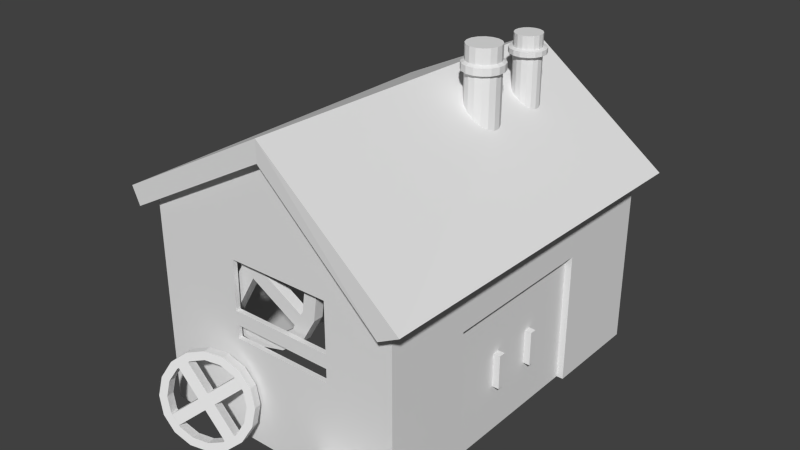 # Source: workshop20.blend  (saved by Blender 2.66.0; exported with 4.5.12 LTS)
import bpy
from mathutils import Matrix  # noqa: F401  (used for matrix-valued properties, if any)

bpy.ops.wm.read_factory_settings(use_empty=True)
scene = bpy.context.scene
scene.name = 'Scene'

# ---- collections
col_collection_1 = bpy.data.collections.new('Collection 1'); scene.collection.children.link(col_collection_1)

# ---- world
world_world = bpy.data.worlds.new('World'); scene.world = world_world
world_world.color = (0.05088, 0.05088, 0.05088)
world_world.use_sun_shadow = False
world_world.sun_shadow_jitter_overblur = 0.0
world_world.cycles.sampling_method = 'MANUAL'
world_world.cycles.sample_map_resolution = 256

# ---- meshes
me_workshop_001 = bpy.data.meshes.new('workshop.001')
me_workshop_001.from_pydata([(-22.0, -27.5, 3.982), (-22.0, 27.5, 3.982), (18.87, 27.5, 0.3935), (18.08, -28.5, 0.9435), (-23.13, -27.5, 6.529), (-23.13, 27.5, 6.529), (21.13, 27.5, 1.869), (21.13, -28.5, 2.576), (0.0, 27.5, 17.63), (0.0, -27.5, 19.0), (0.0, 27.5, 14.63), (0.0, -27.5, 16.0), (-20.0, -26.0, -25.0), (-20.0, 26.0, -25.0), (18.0, 26.0, -25.0), (18.0, -26.0, -25.0), (-20.0, -26.0, 5.0), (-20.0, 26.0, 5.0), (18.0, 26.0, 1.0), (18.0, -26.0, 1.0), (0.0, 26.0, 14.63), (0.0, -26.0, 16.0), (18.0, 11.0, 1.0), (18.0, 11.0, -25.0), (18.0, -13.0, 1.0), (18.0, -13.0, -25.0), (18.0, 11.0, -5.5), (18.0, -13.0, -5.5), (16.0, 24.29, -25.0), (16.0, 11.0, -25.0), (16.0, -13.0, -25.0), (16.0, 11.0, -5.5), (16.0, -13.0, -5.5), (-18.0, -24.26, -25.0), (-18.0, 24.26, -25.0), (16.0, 24.29, 0.0), (-18.0, -24.26, 0.0), (-18.0, 24.26, 0.0), (-20.0, -26.0, -10.0), (18.0, -26.0, -12.0), (-7.0, -26.0, 1.0), (-7.0, -26.0, -10.2), (8.0, -26.0, 1.0), (8.0, -26.0, -10.2), (-7.0, -26.0, -6.2), (8.0, -26.0, -6.2), (-7.0, -26.0, -8.2), (8.0, -26.0, -8.2), (-7.0, -25.3, 1.0), (-7.0, -25.3, -10.2), (8.0, -25.3, 1.0), (8.0, -25.3, -10.2), (-7.0, -25.3, -6.2), (8.0, -25.3, -6.2), (-7.0, -25.3, -8.2), (8.0, -25.3, -8.2)], [], [(4, 5, 1, 0), (6, 2, 10, 8), (6, 7, 3, 2), (3, 7, 9, 11), (11, 10, 2, 3), (9, 8, 5, 4), (7, 6, 8, 9), (0, 1, 10, 11), (9, 4, 0, 11), (5, 8, 10, 1), (16, 17, 13, 12, 38), (17, 20, 18, 14, 13), (24, 19, 39, 15, 25, 27), (21, 20, 17, 16), (19, 24, 22, 18, 20, 21), (18, 22, 26, 23, 14), (22, 24, 27, 26), (27, 25, 30, 32), (26, 27, 32, 31), (23, 26, 31, 29), (28, 34, 37, 35), (34, 33, 36, 37), (19, 21, 16, 40, 42), (43, 39, 19, 42, 45, 47), (12, 15, 39, 43, 41, 38), (38, 41, 46, 44, 40, 16), (46, 47, 45, 44), (41, 43, 51, 49), (43, 47, 55, 51), (47, 46, 54, 55), (42, 40, 48, 50), (46, 41, 49, 54), (40, 44, 52, 48), (45, 42, 50, 53), (44, 45, 53, 52)])
_uv = me_workshop_001.uv_layers.new(name='UVMap')
_uv.uv.foreach_set('vector', [0.954, 0.5013, 0.9524, 7.581e-05, 0.9772, 0.0, 0.9787, 0.5012, 0.857, 0.5019, 0.8804, 0.5097, 0.7496, 0.7071, 0.7225, 0.7101, 0.9787, 0.5012, 0.9802, 0.0, 1.0, 6.064e-05, 0.9985, 0.5012, 0.6483, 0.8996, 0.625, 0.9075, 0.4904, 0.6993, 0.5176, 0.7022, 0.492, 0.5019, 0.4904, 0.0007072, 0.7209, 0.0, 0.7225, 0.5012, 0.251, 0.5019, 0.2494, 0.0007346, 0.4889, 0.0, 0.4904, 0.5012, 0.2479, 0.0, 0.2494, 0.5012, 0.001537, 0.5019, 0.0, 0.0007605, 0.9524, 0.0007008, 0.9509, 0.5019, 0.7225, 0.5012, 0.724, 0.0, 0.4904, 0.6993, 0.626, 0.5019, 0.648, 0.5146, 0.5176, 0.7022, 0.858, 0.9074, 0.7225, 0.7101, 0.7496, 0.7071, 0.88, 0.8947, 0.5497, 0.8927, 0.5484, 0.447, 0.6723, 0.4467, 0.6736, 0.8923, 0.6117, 0.8925, 0.9992, 0.7048, 0.8275, 0.7985, 0.6736, 0.6695, 0.6743, 0.4467, 1.0, 0.4477, 0.1289, 0.1121, 0.1286, 0.0006836, 0.24, 0.0003418, 0.3514, 0.0, 0.3517, 0.1114, 0.2403, 0.1118, 0.3541, 0.8933, 0.3528, 0.4476, 0.5484, 0.447, 0.5497, 0.8927, 0.1286, 0.0006836, 0.1289, 0.1121, 0.1296, 0.3349, 0.1299, 0.4463, 0.001367, 0.4467, 0.0, 0.001078, 0.1299, 0.4463, 0.1296, 0.3349, 0.241, 0.3346, 0.3524, 0.3342, 0.3528, 0.4457, 0.1292, 0.2235, 0.1289, 0.1121, 0.2403, 0.1118, 0.2407, 0.2232, 0.2403, 0.1118, 0.3517, 0.1114, 0.3517, 0.1114, 0.2403, 0.1118, 0.2407, 0.2232, 0.2403, 0.1118, 0.2403, 0.1118, 0.2407, 0.2232, 0.3524, 0.3342, 0.241, 0.3346, 0.241, 0.3346, 0.3524, 0.3342, 0.0, 0.0, 0.0, 0.0, 0.0, 0.0, 0.0, 0.0, 0.6723, 0.4467, 0.6736, 0.8923, 0.6736, 0.8923, 0.6723, 0.4467, 0.0, 0.5758, 0.1539, 0.4467, 0.3256, 0.5405, 0.1628, 0.5581, 0.08139, 0.5669, 0.08175, 0.6826, 0.0003418, 0.6872, 0.0, 0.5758, 0.08139, 0.5669, 0.08157, 0.6248, 0.08166, 0.6537, 0.3264, 0.7976, 0.0006836, 0.7986, 0.0003418, 0.6872, 0.08175, 0.6826, 0.1632, 0.6781, 0.326, 0.669, 0.326, 0.669, 0.1632, 0.6781, 0.1631, 0.6481, 0.163, 0.6181, 0.1628, 0.5581, 0.3256, 0.5405, 0.0, 0.0, 0.08157, 0.6248, 0.0, 0.0, 0.1631, 0.6481, 0.1632, 0.6781, 0.08175, 0.6826, 0.08175, 0.6826, 0.1632, 0.6781, 0.08175, 0.6826, 0.08166, 0.6537, 0.08166, 0.6537, 0.08175, 0.6826, 0.08157, 0.6248, 0.0, 0.0, 0.0, 0.0, 0.08157, 0.6248, 0.08139, 0.5669, 0.1628, 0.5581, 0.1628, 0.5581, 0.08139, 0.5669, 0.1631, 0.6481, 0.1632, 0.6781, 0.1632, 0.6781, 0.1631, 0.6481, 0.1628, 0.5581, 0.163, 0.6181, 0.163, 0.6181, 0.1628, 0.5581, 0.08157, 0.6248, 0.08139, 0.5669, 0.08139, 0.5669, 0.08157, 0.6248, 0.1631, 0.6481, 0.0, 0.0, 0.0, 0.0, 0.1631, 0.6481])
me_workshop_001.use_remesh_preserve_volume = False
me_workshop_001.use_remesh_preserve_attributes = False
me_workshop_001.use_mirror_vertex_groups = False
me_workshop_001.update()
me_cylinder = bpy.data.meshes.new('Cylinder')
me_cylinder.from_pydata([(7.401, 8.147, 8.817), (7.401, 8.147, 22.69), (7.589, 3.596, 19.25), (8.069, 7.449, 8.817), (8.069, 7.449, 22.69), (8.433, 4.404, 19.25), (8.419, 6.55, 8.817), (8.419, 6.55, 22.69), (8.903, 5.472, 19.25), (8.398, 5.584, 8.817), (8.398, 5.584, 22.69), (8.928, 6.639, 19.25), (8.009, 4.7, 8.817), (8.009, 4.7, 22.69), (8.505, 7.727, 19.25), (7.311, 4.033, 8.817), (7.311, 4.033, 22.69), (7.698, 8.571, 19.25), (6.411, 3.683, 8.817), (6.411, 3.683, 22.69), (5.446, 3.704, 8.817), (5.446, 3.704, 22.69), (5.462, 9.066, 19.25), (4.562, 4.093, 8.817), (4.562, 4.093, 22.69), (4.374, 8.643, 19.25), (3.895, 4.79, 8.817), (3.895, 4.79, 22.69), (3.531, 7.836, 19.25), (3.545, 5.69, 8.817), (3.545, 5.69, 22.69), (3.061, 6.767, 19.25), (3.566, 6.655, 8.817), (3.566, 6.655, 22.69), (3.035, 5.6, 19.25), (3.955, 7.539, 8.817), (3.955, 7.539, 22.69), (3.458, 4.512, 19.25), (4.652, 8.207, 8.817), (4.652, 8.207, 22.69), (4.266, 3.669, 19.25), (5.552, 8.557, 8.817), (5.552, 8.557, 22.69), (5.334, 3.199, 19.25), (6.517, 8.536, 8.817), (6.517, 8.536, 22.69), (6.501, 3.173, 19.25), (6.629, 9.041, 19.25), (7.698, 8.571, 20.26), (4.374, 8.643, 20.26), (8.069, 7.449, 19.0), (6.629, 9.041, 20.26), (3.035, 5.6, 20.26), (5.462, 9.066, 20.26), (8.419, 6.55, 19.0), (3.531, 7.836, 20.26), (5.334, 3.199, 20.26), (3.061, 6.767, 20.26), (8.398, 5.584, 19.0), (3.458, 4.512, 20.26), (8.433, 4.404, 20.26), (4.266, 3.669, 20.26), (8.009, 4.7, 19.0), (6.501, 3.173, 20.26), (8.505, 7.727, 20.26), (7.589, 3.596, 20.26), (7.311, 4.033, 19.0), (8.903, 5.472, 20.26), (7.401, 8.147, 19.0), (8.928, 6.639, 20.26), (6.411, 3.683, 19.0), (5.446, 3.704, 19.0), (4.562, 4.093, 19.0), (3.895, 4.79, 19.0), (3.545, 5.69, 19.0), (3.566, 6.655, 19.0), (3.955, 7.539, 19.0), (4.652, 8.207, 19.0), (5.552, 8.557, 19.0), (6.517, 8.536, 19.0), (7.401, 8.147, 20.54), (4.652, 8.207, 20.54), (6.517, 8.536, 20.54), (3.545, 5.69, 20.54), (5.552, 8.557, 20.54), (3.955, 7.539, 20.54), (5.446, 3.704, 20.54), (3.566, 6.655, 20.54), (3.895, 4.79, 20.54), (8.009, 4.7, 20.54), (4.562, 4.093, 20.54), (6.411, 3.683, 20.54), (8.069, 7.449, 20.54), (7.311, 4.033, 20.54), (8.398, 5.584, 20.54), (8.419, 6.55, 20.54)], [], [(92, 4, 7, 95), (62, 5, 2, 66), (95, 7, 10, 94), (94, 10, 13, 89), (50, 14, 11, 54), (89, 13, 16, 93), (93, 16, 19, 91), (34, 52, 57, 31), (91, 19, 21, 86), (40, 61, 59, 37), (86, 21, 24, 90), (46, 63, 56, 43), (90, 24, 27, 88), (5, 60, 65, 2), (88, 27, 30, 83), (8, 67, 60, 5), (83, 30, 33, 87), (12, 62, 66, 15), (87, 33, 36, 85), (64, 14, 17, 48), (85, 36, 39, 81), (78, 22, 47, 79), (81, 39, 42, 84), (76, 28, 25, 77), (84, 42, 45, 82), (82, 45, 1, 80), (4, 1, 45, 42, 39, 36, 33, 30, 27, 24, 21, 19, 16, 13, 10, 7), (72, 40, 37, 73), (70, 46, 43, 71), (74, 34, 31, 75), (50, 3, 0, 68), (77, 25, 22, 78), (75, 31, 28, 76), (73, 37, 34, 74), (71, 43, 40, 72), (66, 2, 46, 70), (58, 8, 5, 62), (28, 55, 49, 25), (31, 57, 55, 28), (37, 59, 52, 34), (43, 56, 61, 40), (2, 65, 63, 46), (3, 50, 54, 6), (11, 69, 67, 8), (14, 64, 69, 11), (79, 47, 17, 68), (41, 78, 79, 44), (92, 64, 48, 80), (54, 11, 8, 58), (25, 49, 53, 22), (35, 76, 77, 38), (22, 53, 51, 47), (47, 51, 48, 17), (23, 72, 73, 26), (18, 70, 71, 20), (29, 74, 75, 32), (14, 50, 68, 17), (38, 77, 78, 41), (32, 75, 76, 35), (26, 73, 74, 29), (20, 71, 72, 23), (15, 66, 70, 18), (9, 58, 62, 12), (44, 79, 68, 0), (6, 54, 58, 9), (64, 92, 95, 69), (69, 95, 94, 67), (67, 94, 89, 60), (60, 89, 93, 65), (65, 93, 91, 63), (63, 91, 86, 56), (56, 86, 90, 61), (61, 90, 88, 59), (59, 88, 83, 52), (52, 83, 87, 57), (57, 87, 85, 55), (55, 85, 81, 49), (49, 81, 84, 53), (53, 84, 82, 51), (51, 82, 80, 48), (4, 92, 80, 1)])
_uv = me_cylinder.uv_layers.new(name='UVMap')
_uv.uv.foreach_set('vector', [0.06551, 1.141, 0.06571, 1.17, 0.05302, 1.17, 0.05283, 1.142, 0.23, 1.12, 0.23, 1.125, 0.2174, 1.125, 0.2173, 1.12, 0.05283, 1.142, 0.05302, 1.17, 0.04034, 1.17, 0.04015, 1.142, 0.04015, 1.142, 0.04034, 1.17, 0.02766, 1.17, 0.02747, 1.142, 0.06537, 1.121, 0.06541, 1.127, 0.05274, 1.127, 0.0527, 1.121, 0.2302, 1.14, 0.2305, 1.168, 0.2179, 1.168, 0.2175, 1.14, 0.2175, 1.14, 0.2179, 1.168, 0.2052, 1.168, 0.2049, 1.14, 0.1541, 1.126, 0.1541, 1.135, 0.1415, 1.135, 0.1414, 1.126, 0.2049, 1.14, 0.2052, 1.168, 0.1925, 1.169, 0.1922, 1.14, 0.1794, 1.126, 0.1795, 1.135, 0.1668, 1.135, 0.1667, 1.126, 0.1922, 1.14, 0.1925, 1.169, 0.1798, 1.169, 0.1795, 1.14, 0.2047, 1.125, 0.2048, 1.134, 0.1921, 1.135, 0.192, 1.125, 0.1795, 1.14, 0.1798, 1.169, 0.1672, 1.169, 0.1669, 1.141, 0.23, 1.125, 0.2301, 1.134, 0.2175, 1.134, 0.2174, 1.125, 0.1669, 1.141, 0.1672, 1.169, 0.1545, 1.169, 0.1542, 1.141, 0.04006, 1.127, 0.04012, 1.136, 0.02744, 1.136, 0.02738, 1.127, 0.1542, 1.141, 0.1545, 1.169, 0.1418, 1.169, 0.1415, 1.141, 0.2305, 1.023, 0.23, 1.12, 0.2173, 1.12, 0.2179, 1.023, 0.1415, 1.141, 0.1418, 1.169, 0.1291, 1.169, 0.1289, 1.141, 0.06547, 1.136, 0.06541, 1.127, 0.07808, 1.127, 0.07814, 1.136, 0.1289, 1.141, 0.1291, 1.169, 0.1164, 1.169, 0.1162, 1.141, 0.1034, 1.121, 0.1034, 1.126, 0.09074, 1.126, 0.0907, 1.121, 0.1162, 1.141, 0.1164, 1.169, 0.1038, 1.169, 0.1035, 1.141, 0.1287, 1.121, 0.1287, 1.126, 0.1161, 1.126, 0.116, 1.121, 0.1035, 1.141, 0.1038, 1.169, 0.09107, 1.17, 0.09085, 1.141, 0.09085, 1.141, 0.09107, 1.17, 0.07839, 1.17, 0.07818, 1.141, 0.07182, 1.174, 0.06139, 1.17, 0.05009, 1.17, 0.03966, 1.174, 0.03167, 1.182, 0.02735, 1.193, 0.02735, 1.204, 0.03167, 1.215, 0.03966, 1.222, 0.05009, 1.227, 0.06139, 1.227, 0.07182, 1.222, 0.07981, 1.215, 0.08413, 1.204, 0.08413, 1.193, 0.07981, 1.182, 0.1793, 1.12, 0.1794, 1.126, 0.1667, 1.126, 0.1667, 1.12, 0.2046, 1.12, 0.2047, 1.125, 0.192, 1.125, 0.192, 1.12, 0.154, 1.121, 0.1541, 1.126, 0.1414, 1.126, 0.1413, 1.121, 0.06537, 1.121, 0.06662, 1.025, 0.07922, 1.025, 0.07803, 1.121, 0.116, 1.121, 0.1161, 1.126, 0.1034, 1.126, 0.1034, 1.121, 0.1413, 1.121, 0.1414, 1.126, 0.1287, 1.126, 0.1287, 1.121, 0.1667, 1.12, 0.1667, 1.126, 0.1541, 1.126, 0.154, 1.121, 0.192, 1.12, 0.192, 1.125, 0.1794, 1.126, 0.1793, 1.12, 0.2173, 1.12, 0.2174, 1.125, 0.2047, 1.125, 0.2046, 1.12, 0.04002, 1.121, 0.04006, 1.127, 0.02738, 1.127, 0.02735, 1.122, 0.1287, 1.126, 0.1288, 1.135, 0.1161, 1.135, 0.1161, 1.126, 0.1414, 1.126, 0.1415, 1.135, 0.1288, 1.135, 0.1287, 1.126, 0.1667, 1.126, 0.1668, 1.135, 0.1541, 1.135, 0.1541, 1.126, 0.192, 1.125, 0.1921, 1.135, 0.1795, 1.135, 0.1794, 1.126, 0.2174, 1.125, 0.2175, 1.134, 0.2048, 1.134, 0.2047, 1.125, 0.06662, 1.025, 0.06537, 1.121, 0.0527, 1.121, 0.05401, 1.025, 0.05274, 1.127, 0.0528, 1.136, 0.04012, 1.136, 0.04006, 1.127, 0.06541, 1.127, 0.06547, 1.136, 0.0528, 1.136, 0.05274, 1.127, 0.0907, 1.121, 0.09074, 1.126, 0.07808, 1.127, 0.07803, 1.121, 0.1044, 1.025, 0.1034, 1.121, 0.0907, 1.121, 0.09183, 1.025, 0.06551, 1.141, 0.06547, 1.136, 0.07814, 1.136, 0.07818, 1.141, 0.0527, 1.121, 0.05274, 1.127, 0.04006, 1.127, 0.04002, 1.121, 0.1161, 1.126, 0.1161, 1.135, 0.1035, 1.135, 0.1034, 1.126, 0.1296, 1.024, 0.1287, 1.121, 0.116, 1.121, 0.117, 1.024, 0.1034, 1.126, 0.1035, 1.135, 0.09081, 1.136, 0.09074, 1.126, 0.09074, 1.126, 0.09081, 1.136, 0.07814, 1.136, 0.07808, 1.127, 0.1801, 1.024, 0.1793, 1.12, 0.1667, 1.12, 0.1675, 1.024, 0.2053, 1.024, 0.2046, 1.12, 0.192, 1.12, 0.1927, 1.024, 0.1548, 1.024, 0.154, 1.121, 0.1413, 1.121, 0.1422, 1.024, 0.06541, 1.127, 0.06537, 1.121, 0.07803, 1.121, 0.07808, 1.127, 0.117, 1.024, 0.116, 1.121, 0.1034, 1.121, 0.1044, 1.025, 0.1422, 1.024, 0.1413, 1.121, 0.1287, 1.121, 0.1296, 1.024, 0.1675, 1.024, 0.1667, 1.12, 0.154, 1.121, 0.1548, 1.024, 0.1927, 1.024, 0.192, 1.12, 0.1793, 1.12, 0.1801, 1.024, 0.2179, 1.023, 0.2173, 1.12, 0.2046, 1.12, 0.2053, 1.024, 0.04141, 1.025, 0.04002, 1.121, 0.02735, 1.122, 0.0288, 1.025, 0.09183, 1.025, 0.0907, 1.121, 0.07803, 1.121, 0.07922, 1.025, 0.05401, 1.025, 0.0527, 1.121, 0.04002, 1.121, 0.04141, 1.025, 0.06547, 1.136, 0.06551, 1.141, 0.05283, 1.142, 0.0528, 1.136, 0.0528, 1.136, 0.05283, 1.142, 0.04015, 1.142, 0.04012, 1.136, 0.04012, 1.136, 0.04015, 1.142, 0.02747, 1.142, 0.02744, 1.136, 0.2301, 1.134, 0.2302, 1.14, 0.2175, 1.14, 0.2175, 1.134, 0.2175, 1.134, 0.2175, 1.14, 0.2049, 1.14, 0.2048, 1.134, 0.2048, 1.134, 0.2049, 1.14, 0.1922, 1.14, 0.1921, 1.135, 0.1921, 1.135, 0.1922, 1.14, 0.1795, 1.14, 0.1795, 1.135, 0.1795, 1.135, 0.1795, 1.14, 0.1669, 1.141, 0.1668, 1.135, 0.1668, 1.135, 0.1669, 1.141, 0.1542, 1.141, 0.1541, 1.135, 0.1541, 1.135, 0.1542, 1.141, 0.1415, 1.141, 0.1415, 1.135, 0.1415, 1.135, 0.1415, 1.141, 0.1289, 1.141, 0.1288, 1.135, 0.1288, 1.135, 0.1289, 1.141, 0.1162, 1.141, 0.1161, 1.135, 0.1161, 1.135, 0.1162, 1.141, 0.1035, 1.141, 0.1035, 1.135, 0.1035, 1.135, 0.1035, 1.141, 0.09085, 1.141, 0.09081, 1.136, 0.09081, 1.136, 0.09085, 1.141, 0.07818, 1.141, 0.07814, 1.136, 0.06571, 1.17, 0.06551, 1.141, 0.07818, 1.141, 0.07839, 1.17])
me_cylinder.use_remesh_preserve_volume = False
me_cylinder.use_remesh_preserve_attributes = False
me_cylinder.use_mirror_vertex_groups = False
me_cylinder.update()
me_cylinder_001 = bpy.data.meshes.new('Cylinder.001')
me_cylinder_001.from_pydata([(7.4, 17.25, 10.76), (7.4, 17.25, 21.83), (7.673, 13.43, 19.12), (7.932, 16.69, 10.76), (7.932, 16.69, 21.83), (8.411, 14.13, 19.12), (8.211, 15.98, 10.76), (8.211, 15.98, 21.83), (8.822, 15.07, 19.12), (8.195, 15.21, 10.76), (8.195, 15.21, 21.83), (8.844, 16.09, 19.12), (7.884, 14.5, 10.76), (7.884, 14.5, 21.83), (8.474, 17.04, 19.12), (7.328, 13.97, 10.76), (7.328, 13.97, 21.83), (7.768, 17.78, 19.12), (6.61, 13.69, 10.76), (6.61, 13.69, 21.83), (5.841, 13.71, 10.76), (5.841, 13.71, 21.83), (5.813, 18.21, 19.12), (5.136, 14.02, 10.76), (5.136, 14.02, 21.83), (4.862, 17.84, 19.12), (4.603, 14.57, 10.76), (4.603, 14.57, 21.83), (4.125, 17.13, 19.12), (4.324, 15.29, 10.76), (4.324, 15.29, 21.83), (3.714, 16.2, 19.12), (4.341, 16.06, 10.76), (4.341, 16.06, 21.83), (3.691, 15.18, 19.12), (4.651, 16.77, 10.76), (4.651, 16.77, 21.83), (4.061, 14.23, 19.12), (5.207, 17.3, 10.76), (5.207, 17.3, 21.83), (4.767, 13.49, 19.12), (5.925, 17.58, 10.76), (5.925, 17.58, 21.83), (5.701, 13.08, 19.12), (6.695, 17.56, 10.76), (6.695, 17.56, 21.83), (6.722, 13.06, 19.12), (6.834, 18.19, 19.12), (7.768, 17.78, 19.85), (4.862, 17.84, 19.85), (7.932, 16.69, 19.01), (6.834, 18.19, 19.85), (3.691, 15.18, 19.85), (5.813, 18.21, 19.85), (8.211, 15.98, 19.01), (4.125, 17.13, 19.85), (5.701, 13.08, 19.85), (3.714, 16.2, 19.85), (8.195, 15.21, 19.01), (4.061, 14.23, 19.85), (8.411, 14.13, 19.85), (4.767, 13.49, 19.85), (7.884, 14.5, 19.01), (6.722, 13.06, 19.85), (8.474, 17.04, 19.85), (7.673, 13.43, 19.85), (7.328, 13.97, 19.01), (8.822, 15.07, 19.85), (7.4, 17.25, 19.01), (8.844, 16.09, 19.85), (6.61, 13.69, 19.01), (5.841, 13.71, 19.01), (5.136, 14.02, 19.01), (4.603, 14.57, 19.01), (4.324, 15.29, 19.01), (4.341, 16.06, 19.01), (4.651, 16.77, 19.01), (5.207, 17.3, 19.01), (5.925, 17.58, 19.01), (6.695, 17.56, 19.01), (7.4, 17.25, 19.98), (5.207, 17.3, 19.98), (6.695, 17.56, 19.98), (4.324, 15.29, 19.98), (5.925, 17.58, 19.98), (4.651, 16.77, 19.98), (5.841, 13.71, 19.98), (4.341, 16.06, 19.98), (4.603, 14.57, 19.98), (7.884, 14.5, 19.98), (5.136, 14.02, 19.98), (6.61, 13.69, 19.98), (7.932, 16.69, 19.98), (7.328, 13.97, 19.98), (8.195, 15.21, 19.98), (8.211, 15.98, 19.98)], [], [(92, 4, 7, 95), (62, 5, 2, 66), (95, 7, 10, 94), (94, 10, 13, 89), (50, 14, 11, 54), (89, 13, 16, 93), (93, 16, 19, 91), (34, 52, 57, 31), (91, 19, 21, 86), (40, 61, 59, 37), (86, 21, 24, 90), (46, 63, 56, 43), (90, 24, 27, 88), (5, 60, 65, 2), (88, 27, 30, 83), (8, 67, 60, 5), (83, 30, 33, 87), (12, 62, 66, 15), (87, 33, 36, 85), (64, 14, 17, 48), (85, 36, 39, 81), (78, 22, 47, 79), (81, 39, 42, 84), (76, 28, 25, 77), (84, 42, 45, 82), (82, 45, 1, 80), (4, 1, 45, 42, 39, 36, 33, 30, 27, 24, 21, 19, 16, 13, 10, 7), (72, 40, 37, 73), (70, 46, 43, 71), (74, 34, 31, 75), (50, 3, 0, 68), (77, 25, 22, 78), (75, 31, 28, 76), (73, 37, 34, 74), (71, 43, 40, 72), (66, 2, 46, 70), (58, 8, 5, 62), (28, 55, 49, 25), (31, 57, 55, 28), (37, 59, 52, 34), (43, 56, 61, 40), (2, 65, 63, 46), (3, 50, 54, 6), (11, 69, 67, 8), (14, 64, 69, 11), (79, 47, 17, 68), (41, 78, 79, 44), (92, 64, 48, 80), (54, 11, 8, 58), (25, 49, 53, 22), (35, 76, 77, 38), (22, 53, 51, 47), (47, 51, 48, 17), (23, 72, 73, 26), (18, 70, 71, 20), (29, 74, 75, 32), (14, 50, 68, 17), (38, 77, 78, 41), (32, 75, 76, 35), (26, 73, 74, 29), (20, 71, 72, 23), (15, 66, 70, 18), (9, 58, 62, 12), (44, 79, 68, 0), (6, 54, 58, 9), (64, 92, 95, 69), (69, 95, 94, 67), (67, 94, 89, 60), (60, 89, 93, 65), (65, 93, 91, 63), (63, 91, 86, 56), (56, 86, 90, 61), (61, 90, 88, 59), (59, 88, 83, 52), (52, 83, 87, 57), (57, 87, 85, 55), (55, 85, 81, 49), (49, 81, 84, 53), (53, 84, 82, 51), (51, 82, 80, 48), (4, 92, 80, 1)])
_uv = me_cylinder_001.uv_layers.new(name='UVMap')
_uv.uv.foreach_set('vector', [0.06551, 1.141, 0.06571, 1.17, 0.05302, 1.17, 0.05283, 1.142, 0.23, 1.12, 0.23, 1.125, 0.2174, 1.125, 0.2173, 1.12, 0.05283, 1.142, 0.05302, 1.17, 0.04034, 1.17, 0.04015, 1.142, 0.04015, 1.142, 0.04034, 1.17, 0.02766, 1.17, 0.02747, 1.142, 0.06537, 1.121, 0.06541, 1.127, 0.05274, 1.127, 0.0527, 1.121, 0.2302, 1.14, 0.2305, 1.168, 0.2179, 1.168, 0.2175, 1.14, 0.2175, 1.14, 0.2179, 1.168, 0.2052, 1.168, 0.2049, 1.14, 0.1541, 1.126, 0.1541, 1.135, 0.1415, 1.135, 0.1414, 1.126, 0.2049, 1.14, 0.2052, 1.168, 0.1925, 1.169, 0.1922, 1.14, 0.1794, 1.126, 0.1795, 1.135, 0.1668, 1.135, 0.1667, 1.126, 0.1922, 1.14, 0.1925, 1.169, 0.1798, 1.169, 0.1795, 1.14, 0.2047, 1.125, 0.2048, 1.134, 0.1921, 1.135, 0.192, 1.125, 0.1795, 1.14, 0.1798, 1.169, 0.1672, 1.169, 0.1669, 1.141, 0.23, 1.125, 0.2301, 1.134, 0.2175, 1.134, 0.2174, 1.125, 0.1669, 1.141, 0.1672, 1.169, 0.1545, 1.169, 0.1542, 1.141, 0.04006, 1.127, 0.04012, 1.136, 0.02744, 1.136, 0.02738, 1.127, 0.1542, 1.141, 0.1545, 1.169, 0.1418, 1.169, 0.1415, 1.141, 0.2305, 1.023, 0.23, 1.12, 0.2173, 1.12, 0.2179, 1.023, 0.1415, 1.141, 0.1418, 1.169, 0.1291, 1.169, 0.1289, 1.141, 0.06547, 1.136, 0.06541, 1.127, 0.07808, 1.127, 0.07814, 1.136, 0.1289, 1.141, 0.1291, 1.169, 0.1164, 1.169, 0.1162, 1.141, 0.1034, 1.121, 0.1034, 1.126, 0.09074, 1.126, 0.0907, 1.121, 0.1162, 1.141, 0.1164, 1.169, 0.1038, 1.169, 0.1035, 1.141, 0.1287, 1.121, 0.1287, 1.126, 0.1161, 1.126, 0.116, 1.121, 0.1035, 1.141, 0.1038, 1.169, 0.09107, 1.17, 0.09085, 1.141, 0.09085, 1.141, 0.09107, 1.17, 0.07839, 1.17, 0.07818, 1.141, 0.07182, 1.174, 0.06139, 1.17, 0.05009, 1.17, 0.03966, 1.174, 0.03167, 1.182, 0.02735, 1.193, 0.02735, 1.204, 0.03167, 1.215, 0.03966, 1.222, 0.05009, 1.227, 0.06139, 1.227, 0.07182, 1.222, 0.07981, 1.215, 0.08413, 1.204, 0.08413, 1.193, 0.07981, 1.182, 0.1793, 1.12, 0.1794, 1.126, 0.1667, 1.126, 0.1667, 1.12, 0.2046, 1.12, 0.2047, 1.125, 0.192, 1.125, 0.192, 1.12, 0.154, 1.121, 0.1541, 1.126, 0.1414, 1.126, 0.1413, 1.121, 0.06537, 1.121, 0.06662, 1.025, 0.07922, 1.025, 0.07803, 1.121, 0.116, 1.121, 0.1161, 1.126, 0.1034, 1.126, 0.1034, 1.121, 0.1413, 1.121, 0.1414, 1.126, 0.1287, 1.126, 0.1287, 1.121, 0.1667, 1.12, 0.1667, 1.126, 0.1541, 1.126, 0.154, 1.121, 0.192, 1.12, 0.192, 1.125, 0.1794, 1.126, 0.1793, 1.12, 0.2173, 1.12, 0.2174, 1.125, 0.2047, 1.125, 0.2046, 1.12, 0.04002, 1.121, 0.04006, 1.127, 0.02738, 1.127, 0.02735, 1.122, 0.1287, 1.126, 0.1288, 1.135, 0.1161, 1.135, 0.1161, 1.126, 0.1414, 1.126, 0.1415, 1.135, 0.1288, 1.135, 0.1287, 1.126, 0.1667, 1.126, 0.1668, 1.135, 0.1541, 1.135, 0.1541, 1.126, 0.192, 1.125, 0.1921, 1.135, 0.1795, 1.135, 0.1794, 1.126, 0.2174, 1.125, 0.2175, 1.134, 0.2048, 1.134, 0.2047, 1.125, 0.06662, 1.025, 0.06537, 1.121, 0.0527, 1.121, 0.05401, 1.025, 0.05274, 1.127, 0.0528, 1.136, 0.04012, 1.136, 0.04006, 1.127, 0.06541, 1.127, 0.06547, 1.136, 0.0528, 1.136, 0.05274, 1.127, 0.0907, 1.121, 0.09074, 1.126, 0.07808, 1.127, 0.07803, 1.121, 0.1044, 1.025, 0.1034, 1.121, 0.0907, 1.121, 0.09183, 1.025, 0.06551, 1.141, 0.06547, 1.136, 0.07814, 1.136, 0.07818, 1.141, 0.0527, 1.121, 0.05274, 1.127, 0.04006, 1.127, 0.04002, 1.121, 0.1161, 1.126, 0.1161, 1.135, 0.1035, 1.135, 0.1034, 1.126, 0.1296, 1.024, 0.1287, 1.121, 0.116, 1.121, 0.117, 1.024, 0.1034, 1.126, 0.1035, 1.135, 0.09081, 1.136, 0.09074, 1.126, 0.09074, 1.126, 0.09081, 1.136, 0.07814, 1.136, 0.07808, 1.127, 0.1801, 1.024, 0.1793, 1.12, 0.1667, 1.12, 0.1675, 1.024, 0.2053, 1.024, 0.2046, 1.12, 0.192, 1.12, 0.1927, 1.024, 0.1548, 1.024, 0.154, 1.121, 0.1413, 1.121, 0.1422, 1.024, 0.06541, 1.127, 0.06537, 1.121, 0.07803, 1.121, 0.07808, 1.127, 0.117, 1.024, 0.116, 1.121, 0.1034, 1.121, 0.1044, 1.025, 0.1422, 1.024, 0.1413, 1.121, 0.1287, 1.121, 0.1296, 1.024, 0.1675, 1.024, 0.1667, 1.12, 0.154, 1.121, 0.1548, 1.024, 0.1927, 1.024, 0.192, 1.12, 0.1793, 1.12, 0.1801, 1.024, 0.2179, 1.023, 0.2173, 1.12, 0.2046, 1.12, 0.2053, 1.024, 0.04141, 1.025, 0.04002, 1.121, 0.02735, 1.122, 0.0288, 1.025, 0.09183, 1.025, 0.0907, 1.121, 0.07803, 1.121, 0.07922, 1.025, 0.05401, 1.025, 0.0527, 1.121, 0.04002, 1.121, 0.04141, 1.025, 0.06547, 1.136, 0.06551, 1.141, 0.05283, 1.142, 0.0528, 1.136, 0.0528, 1.136, 0.05283, 1.142, 0.04015, 1.142, 0.04012, 1.136, 0.04012, 1.136, 0.04015, 1.142, 0.02747, 1.142, 0.02744, 1.136, 0.2301, 1.134, 0.2302, 1.14, 0.2175, 1.14, 0.2175, 1.134, 0.2175, 1.134, 0.2175, 1.14, 0.2049, 1.14, 0.2048, 1.134, 0.2048, 1.134, 0.2049, 1.14, 0.1922, 1.14, 0.1921, 1.135, 0.1921, 1.135, 0.1922, 1.14, 0.1795, 1.14, 0.1795, 1.135, 0.1795, 1.135, 0.1795, 1.14, 0.1669, 1.141, 0.1668, 1.135, 0.1668, 1.135, 0.1669, 1.141, 0.1542, 1.141, 0.1541, 1.135, 0.1541, 1.135, 0.1542, 1.141, 0.1415, 1.141, 0.1415, 1.135, 0.1415, 1.135, 0.1415, 1.141, 0.1289, 1.141, 0.1288, 1.135, 0.1288, 1.135, 0.1289, 1.141, 0.1162, 1.141, 0.1161, 1.135, 0.1161, 1.135, 0.1162, 1.141, 0.1035, 1.141, 0.1035, 1.135, 0.1035, 1.135, 0.1035, 1.141, 0.09085, 1.141, 0.09081, 1.136, 0.09081, 1.136, 0.09085, 1.141, 0.07818, 1.141, 0.07814, 1.136, 0.06571, 1.17, 0.06551, 1.141, 0.07818, 1.141, 0.07839, 1.17])
me_cylinder_001.use_remesh_preserve_volume = False
me_cylinder_001.use_remesh_preserve_attributes = False
me_cylinder_001.use_mirror_vertex_groups = False
me_cylinder_001.update()
me_cube_004 = bpy.data.meshes.new('Cube.004')
me_cube_004.from_pydata([(17.0, 3.0, -18.0), (17.0, 2.0, -18.0), (18.0, 2.0, -18.0), (18.0, 3.0, -18.0), (17.0, 3.0, -13.0), (17.0, 2.0, -13.0), (18.0, 2.0, -13.0), (18.0, 3.0, -13.0), (16.0, 11.0, -25.0), (16.0, -1.0, -25.0), (17.0, -1.0, -25.0), (17.0, 11.0, -25.0), (16.0, 11.0, -5.5), (16.0, -1.0, -5.5), (17.0, -1.0, -5.5), (17.0, 11.0, -5.5)], [], [(4, 5, 1, 0), (5, 6, 2, 1), (6, 7, 3, 2), (7, 4, 0, 3), (0, 1, 2, 3), (7, 6, 5, 4), (12, 13, 9, 8), (13, 14, 10, 9), (14, 15, 11, 10), (15, 12, 8, 11), (8, 9, 10, 11), (15, 14, 13, 12)])
_uv = me_cube_004.uv_layers.new(name='UVMap')
_uv.uv.foreach_set('vector', [0.5913, -0.1327, 0.6066, -0.1328, 0.6065, -0.2185, 0.5911, -0.2184, 0.6066, -0.1328, 0.6138, -0.1006, 0.6153, -0.2496, 0.6065, -0.2185, 0.6146, -0.09869, 0.584, -0.09869, 0.584, -0.2521, 0.6146, -0.2521, 0.5839, -0.09855, 0.5913, -0.1327, 0.5911, -0.2184, 0.5839, -0.2521, 0.5911, -0.2184, 0.6065, -0.2185, 0.6153, -0.2496, 0.5839, -0.2521, 0.5839, -0.09855, 0.6138, -0.1006, 0.6066, -0.1328, 0.5913, -0.1327, 0.1197, -0.03551, 0.3902, -0.03551, 0.3902, -0.4795, 0.1197, -0.4795, 0.4332, -0.03618, 0.4122, -0.03677, 0.4124, -0.2578, 0.4335, -0.2577, 0.3907, -0.03551, 0.1199, -0.03551, 0.1199, -0.4795, 0.3907, -0.4795, 0.4124, -0.2573, 0.4335, -0.2572, 0.4332, -0.4768, 0.4122, -0.4768, 0.4332, -0.4775, 0.4335, -0.2577, 0.4124, -0.2578, 0.4122, -0.4775, 0.4124, -0.2573, 0.4122, -0.03677, 0.4332, -0.03618, 0.4335, -0.2572])
me_cube_004.use_remesh_preserve_volume = False
me_cube_004.use_remesh_preserve_attributes = False
me_cube_004.use_mirror_vertex_groups = False
me_cube_004.update()
me_cube_001 = bpy.data.meshes.new('Cube.001')
me_cube_001.from_pydata([(17.0, -5.0, -18.0), (17.0, -4.0, -18.0), (18.0, -4.0, -18.0), (18.0, -5.0, -18.0), (17.0, -5.0, -13.0), (17.0, -4.0, -13.0), (18.0, -4.0, -13.0), (18.0, -5.0, -13.0), (16.0, -13.0, -25.0), (16.0, -1.0, -25.0), (17.0, -1.0, -25.0), (17.0, -13.0, -25.0), (16.0, -13.0, -5.5), (16.0, -1.0, -5.5), (17.0, -1.0, -5.5), (17.0, -13.0, -5.5)], [], [(4, 5, 1, 0), (5, 6, 2, 1), (6, 7, 3, 2), (7, 4, 0, 3), (0, 1, 2, 3), (7, 6, 5, 4), (12, 13, 9, 8), (13, 14, 10, 9), (14, 15, 11, 10), (15, 12, 8, 11), (8, 9, 10, 11), (15, 14, 13, 12)])
_uv = me_cube_001.uv_layers.new(name='UVMap')
_uv.uv.foreach_set('vector', [0.5913, -0.1327, 0.6066, -0.1328, 0.6065, -0.2185, 0.5911, -0.2184, 0.6066, -0.1328, 0.6138, -0.1006, 0.6153, -0.2496, 0.6065, -0.2185, 0.6146, -0.09869, 0.584, -0.09869, 0.584, -0.2521, 0.6146, -0.2521, 0.5839, -0.09855, 0.5913, -0.1327, 0.5911, -0.2184, 0.5839, -0.2521, 0.5911, -0.2184, 0.6065, -0.2185, 0.6153, -0.2496, 0.5839, -0.2521, 0.5839, -0.09855, 0.6138, -0.1006, 0.6066, -0.1328, 0.5913, -0.1327, 0.1197, -0.03551, 0.3902, -0.03551, 0.3902, -0.4795, 0.1197, -0.4795, 0.4332, -0.03618, 0.4122, -0.03677, 0.4124, -0.2578, 0.4335, -0.2577, 0.3907, -0.03551, 0.1199, -0.03551, 0.1199, -0.4795, 0.3907, -0.4795, 0.4124, -0.2573, 0.4335, -0.2572, 0.4332, -0.4768, 0.4122, -0.4768, 0.4332, -0.4775, 0.4335, -0.2577, 0.4124, -0.2578, 0.4122, -0.4775, 0.4124, -0.2573, 0.4122, -0.03677, 0.4332, -0.03618, 0.4335, -0.2572])
me_cube_001.use_remesh_preserve_volume = False
me_cube_001.use_remesh_preserve_attributes = False
me_cube_001.use_mirror_vertex_groups = False
me_cube_001.update()
me_cylinder_005 = bpy.data.meshes.new('Cylinder.005')
me_cylinder_005.from_pydata([(-2.354, -24.77, 8.688), (2.973, -23.37, -7.217), (0.7222, -24.77, 6.904), (5.129, -23.37, -3.497), (2.882, -24.77, 4.08), (5.698, -23.37, 0.7645), (3.797, -24.77, 0.6432), (4.592, -23.37, 4.919), (3.326, -24.77, -2.882), (1.981, -23.37, 8.334), (1.543, -24.77, -5.958), (-1.739, -23.37, 10.49), (-1.282, -24.77, -8.118), (-4.718, -24.77, -9.033), (-10.16, -23.37, 9.953), (-8.243, -24.77, -8.562), (-13.57, -23.37, 7.342), (-11.32, -24.77, -6.779), (-15.73, -23.37, 3.622), (-13.48, -24.77, -3.954), (-16.29, -23.37, -0.6392), (-14.39, -24.77, -0.5179), (-15.19, -23.37, -4.794), (-13.92, -24.77, 3.007), (-12.58, -23.37, -8.209), (-12.14, -24.77, 6.083), (-8.858, -23.37, -10.37), (-9.315, -24.77, 8.243), (-4.597, -23.37, -10.93), (-5.879, -24.77, 9.158), (-0.442, -23.37, -9.828), (-6.0, -23.37, 11.06), (-1.739, -24.77, 10.49), (-13.57, -24.77, 7.342), (0.7222, -23.37, 6.904), (-6.0, -24.77, 11.06), (-15.19, -24.77, -4.794), (-10.16, -24.77, 9.953), (2.882, -23.37, 4.08), (-15.73, -24.77, 3.622), (-4.597, -24.77, -10.93), (-16.29, -24.77, -0.6392), (3.797, -23.37, 0.6432), (-12.58, -24.77, -8.209), (5.129, -24.77, -3.497), (-8.858, -24.77, -10.37), (3.326, -23.37, -2.882), (-0.442, -24.77, -9.828), (1.981, -24.77, 8.334), (2.973, -24.77, -7.217), (1.543, -23.37, -5.958), (5.698, -24.77, 0.7645), (-2.354, -23.37, 8.688), (4.592, -24.77, 4.919), (-1.282, -23.37, -8.118), (-4.718, -23.37, -9.033), (-8.243, -23.37, -8.562), (-11.32, -23.37, -6.779), (-13.48, -23.37, -3.954), (-14.39, -23.37, -0.5179), (-13.92, -23.37, 3.007), (-12.14, -23.37, 6.083), (-9.315, -23.37, 8.243), (-5.879, -23.37, 9.158), (-3.826, -23.37, 0.4589), (-3.826, -24.77, 0.4589), (-4.908, -23.37, -1.407), (-4.908, -24.77, -1.407), (-5.704, -23.37, 1.548), (-5.704, -24.77, 1.548), (-6.785, -23.37, -0.3174), (-6.785, -24.77, -0.3174), (0.08078, -24.77, 7.219), (0.08078, -23.37, 7.219), (-1.787, -24.77, 8.311), (-1.787, -23.37, 8.311), (-12.44, -23.37, 5.439), (-12.44, -24.77, 5.439), (-13.53, -23.37, 3.577), (-13.53, -24.77, 3.577), (2.921, -23.37, -3.442), (2.921, -24.77, -3.442), (1.834, -23.37, -5.304), (1.834, -24.77, -5.304), (-8.82, -24.77, -8.175), (-8.82, -23.37, -8.175), (-10.69, -24.77, -7.084), (-10.69, -23.37, -7.084)], [], [(46, 3, 1, 50), (34, 9, 7, 38), (44, 8, 10, 49), (22, 36, 41, 20), (26, 45, 43, 24), (30, 47, 40, 28), (3, 44, 49, 1), (5, 51, 44, 3), (73, 34, 2, 72), (48, 9, 11, 32), (62, 14, 31, 63), (60, 18, 16, 61), (56, 26, 24, 57), (54, 30, 28, 55), (58, 22, 20, 59), (82, 50, 10, 83), (61, 16, 14, 62), (59, 20, 18, 60), (57, 24, 22, 58), (55, 28, 26, 56), (50, 1, 30, 54), (42, 5, 3, 46), (18, 39, 33, 16), (20, 41, 39, 18), (24, 43, 36, 22), (28, 40, 45, 26), (1, 49, 47, 30), (2, 34, 38, 4), (7, 53, 51, 5), (9, 48, 53, 7), (63, 31, 11, 52), (27, 62, 63, 29), (38, 7, 5, 42), (16, 33, 37, 14), (75, 68, 69, 74), (14, 37, 35, 31), (31, 35, 32, 11), (76, 61, 25, 77), (12, 54, 55, 13), (19, 58, 59, 21), (9, 34, 52, 11), (25, 61, 62, 27), (21, 59, 60, 23), (17, 57, 58, 19), (13, 55, 56, 15), (10, 50, 54, 12), (6, 42, 46, 8), (29, 63, 52, 0), (4, 38, 42, 6), (48, 2, 4, 53), (49, 10, 12, 47), (40, 13, 15, 45), (53, 4, 6, 51), (2, 48, 32, 0), (36, 19, 21, 41), (41, 21, 23, 39), (39, 23, 25, 33), (33, 25, 27, 37), (37, 27, 29, 35), (35, 29, 0, 32), (47, 12, 13, 40), (43, 17, 19, 36), (45, 15, 17, 43), (51, 6, 8, 44), (85, 66, 67, 84), (80, 64, 65, 81), (87, 57, 17, 86), (78, 70, 71, 79), (79, 71, 69, 77), (81, 65, 67, 83), (84, 67, 71, 86), (74, 69, 65, 72), (65, 69, 71, 67), (64, 73, 72, 65), (66, 82, 83, 67), (52, 75, 74, 0), (68, 76, 77, 69), (56, 85, 84, 15), (46, 80, 81, 8), (70, 87, 86, 71), (60, 78, 79, 23), (23, 79, 77, 25), (8, 81, 83, 10), (15, 84, 86, 17), (0, 74, 72, 2), (80, 46, 50, 82), (80, 82, 66, 64), (78, 76, 68, 70), (78, 60, 61, 76), (75, 73, 64, 68), (34, 73, 75, 52), (85, 87, 70, 66), (85, 56, 57, 87), (68, 64, 66, 70)])
_uv = me_cylinder_005.uv_layers.new(name='UVMap')
_uv.uv.foreach_set('vector', [0.23, 1.12, 0.23, 1.125, 0.2174, 1.125, 0.2173, 1.12, 0.06537, 1.121, 0.06541, 1.127, 0.05274, 1.127, 0.0527, 1.121, 0.2301, 1.134, 0.2302, 1.14, 0.2175, 1.14, 0.2175, 1.134, 0.1541, 1.126, 0.1541, 1.135, 0.1415, 1.135, 0.1414, 1.126, 0.1794, 1.126, 0.1795, 1.135, 0.1668, 1.135, 0.1667, 1.126, 0.2047, 1.125, 0.2048, 1.134, 0.1921, 1.135, 0.192, 1.125, 0.23, 1.125, 0.2301, 1.134, 0.2175, 1.134, 0.2174, 1.125, 0.04006, 1.127, 0.04012, 1.136, 0.02744, 1.136, 0.02738, 1.127, 0.03331, 0.5124, 0.06662, 1.025, 0.0, 0.0, 0.02926, 0.2561, 0.06547, 1.136, 0.06541, 1.127, 0.07808, 1.127, 0.07814, 1.136, 0.1034, 1.121, 0.1034, 1.126, 0.09074, 1.126, 0.0907, 1.121, 0.1287, 1.121, 0.1287, 1.126, 0.1161, 1.126, 0.116, 1.121, 0.1793, 1.12, 0.1794, 1.126, 0.1667, 1.126, 0.1667, 1.12, 0.2046, 1.12, 0.2047, 1.125, 0.192, 1.125, 0.192, 1.12, 0.154, 1.121, 0.1541, 1.126, 0.1414, 1.126, 0.1413, 1.121, 0.1634, 0.7675, 0.2179, 1.023, 0.0, 0.0, 0.03217, 0.2802, 0.116, 1.121, 0.1161, 1.126, 0.1034, 1.126, 0.1034, 1.121, 0.1413, 1.121, 0.1414, 1.126, 0.1287, 1.126, 0.1287, 1.121, 0.1667, 1.12, 0.1667, 1.126, 0.1541, 1.126, 0.154, 1.121, 0.192, 1.12, 0.192, 1.125, 0.1794, 1.126, 0.1793, 1.12, 0.2173, 1.12, 0.2174, 1.125, 0.2047, 1.125, 0.2046, 1.12, 0.04002, 1.121, 0.04006, 1.127, 0.02738, 1.127, 0.02735, 1.122, 0.1287, 1.126, 0.1288, 1.135, 0.1161, 1.135, 0.1161, 1.126, 0.1414, 1.126, 0.1415, 1.135, 0.1288, 1.135, 0.1287, 1.126, 0.1667, 1.126, 0.1668, 1.135, 0.1541, 1.135, 0.1541, 1.126, 0.192, 1.125, 0.1921, 1.135, 0.1795, 1.135, 0.1794, 1.126, 0.2174, 1.125, 0.2175, 1.134, 0.2048, 1.134, 0.2047, 1.125, 0.06662, 1.025, 0.06537, 1.121, 0.0527, 1.121, 0.05401, 1.025, 0.05274, 1.127, 0.0528, 1.136, 0.04012, 1.136, 0.04006, 1.127, 0.06541, 1.127, 0.06547, 1.136, 0.0528, 1.136, 0.05274, 1.127, 0.0907, 1.121, 0.09074, 1.126, 0.07808, 1.127, 0.07803, 1.121, 0.1044, 1.025, 0.1034, 1.121, 0.0907, 1.121, 0.09183, 1.025, 0.0527, 1.121, 0.05274, 1.127, 0.04006, 1.127, 0.04002, 1.121, 0.1161, 1.126, 0.1161, 1.135, 0.1035, 1.135, 0.1034, 1.126, 0.003419, 0.1402, 0.006837, 0.2804, 0.0, 0.0, 0.03902, 0.5606, 0.1034, 1.126, 0.1035, 1.135, 0.09081, 1.136, 0.09074, 1.126, 0.09074, 1.126, 0.09081, 1.136, 0.07814, 1.136, 0.07808, 1.127, 0.1024, 0.8964, 0.117, 1.024, 0.0, 0.0, 0.003419, 0.1402, 0.2053, 1.024, 0.2046, 1.12, 0.192, 1.12, 0.1927, 1.024, 0.1548, 1.024, 0.154, 1.121, 0.1413, 1.121, 0.1422, 1.024, 0.06541, 1.127, 0.06537, 1.121, 0.07803, 1.121, 0.07808, 1.127, 0.117, 1.024, 0.116, 1.121, 0.1034, 1.121, 0.1044, 1.025, 0.1422, 1.024, 0.1413, 1.121, 0.1287, 1.121, 0.1296, 1.024, 0.1675, 1.024, 0.1667, 1.12, 0.154, 1.121, 0.1548, 1.024, 0.1927, 1.024, 0.192, 1.12, 0.1793, 1.12, 0.1801, 1.024, 0.2179, 1.023, 0.2173, 1.12, 0.2046, 1.12, 0.2053, 1.024, 0.04141, 1.025, 0.04002, 1.121, 0.02735, 1.122, 0.0288, 1.025, 0.09183, 1.025, 0.0907, 1.121, 0.07803, 1.121, 0.07922, 1.025, 0.05401, 1.025, 0.0527, 1.121, 0.04002, 1.121, 0.04141, 1.025, 0.06547, 1.136, 0.06551, 1.141, 0.05283, 1.142, 0.0528, 1.136, 0.2175, 1.134, 0.2175, 1.14, 0.2049, 1.14, 0.2048, 1.134, 0.1921, 1.135, 0.1922, 1.14, 0.1795, 1.14, 0.1795, 1.135, 0.0528, 1.136, 0.05283, 1.142, 0.04015, 1.142, 0.04012, 1.136, 0.06551, 1.141, 0.06547, 1.136, 0.07814, 1.136, 0.07818, 1.141, 0.1541, 1.135, 0.1542, 1.141, 0.1415, 1.141, 0.1415, 1.135, 0.1415, 1.135, 0.1415, 1.141, 0.1289, 1.141, 0.1288, 1.135, 0.1288, 1.135, 0.1289, 1.141, 0.1162, 1.141, 0.1161, 1.135, 0.1161, 1.135, 0.1162, 1.141, 0.1035, 1.141, 0.1035, 1.135, 0.1035, 1.135, 0.1035, 1.141, 0.09085, 1.141, 0.09081, 1.136, 0.09081, 1.136, 0.09085, 1.141, 0.07818, 1.141, 0.07814, 1.136, 0.2048, 1.134, 0.2049, 1.14, 0.1922, 1.14, 0.1921, 1.135, 0.1668, 1.135, 0.1669, 1.141, 0.1542, 1.141, 0.1541, 1.135, 0.1795, 1.135, 0.1795, 1.14, 0.1669, 1.141, 0.1668, 1.135, 0.04012, 1.136, 0.04015, 1.142, 0.02747, 1.142, 0.02744, 1.136, 0.03217, 0.2802, 0.06434, 0.5604, 0.0, 0.0, 0.08966, 0.5602, 0.02926, 0.2561, 0.05852, 0.5122, 0.01367, 0.5608, 0.02051, 0.8412, 0.08373, 0.512, 0.1675, 1.024, 0.0, 0.0, 0.02723, 0.1279, 0.02723, 0.1279, 0.05447, 0.2558, 0.09651, 0.8406, 0.1126, 0.9808, 0.04825, 0.4203, 0.0, 0.0, 0.0, 0.0, 0.06443, 0.5705, 0.006837, 0.2804, 0.0, 0.0, 0.0, 0.0, 0.1151, 0.5699, 0.0, 0.0, 0.0, 0.0, 0.0, 0.0, 0.08977, 0.5702, 0.0, 0.0, 0.0, 0.0, 0.0, 0.0, 0.03909, 0.5707, 0.0, 0.0, 0.0, 0.0, 0.0, 0.0, 0.0, 0.0, 0.0, 0.0, 0.03331, 0.5124, 0.02926, 0.2561, 0.05852, 0.5122, 0.1089, 0.5117, 0.1634, 0.7675, 0.03217, 0.2802, 0.06434, 0.5604, 0.0, 0.0, 0.003419, 0.1402, 0.03902, 0.5606, 0.07803, 1.121, 0.08778, 0.7683, 0.1024, 0.8964, 0.003419, 0.1402, 0.006837, 0.2804, 0.0, 0.0, 0.03217, 0.2802, 0.08966, 0.5602, 0.1793, 1.12, 0.0, 0.0, 0.02926, 0.2561, 0.02051, 0.8412, 0.02735, 1.122, 0.0, 0.0, 0.08373, 0.512, 0.02723, 0.1279, 0.05447, 0.2558, 0.0, 0.0, 0.02723, 0.1279, 0.1126, 0.9808, 0.1287, 1.121, 0.09651, 0.8406, 0.04825, 0.4203, 0.06443, 0.5705, 0.1289, 1.141, 0.01367, 0.5608, 0.006837, 0.2804, 0.1151, 0.5699, 0.2302, 1.14, 0.0, 0.0, 0.0, 0.0, 0.08977, 0.5702, 0.1795, 1.14, 0.0, 0.0, 0.0, 0.0, 0.03909, 0.5707, 0.07818, 1.141, 0.0, 0.0, 0.2173, 1.12, 0.1634, 0.7675, 0.0, 0.0, 0.0, 0.0, 0.1089, 0.5117, 0.0, 0.0, 0.02926, 0.2561, 0.0, 0.0, 0.08778, 0.7683, 0.0, 0.0, 0.02723, 0.1279, 0.0, 0.0, 0.116, 1.121, 0.1024, 0.8964, 0.0, 0.0, 0.0, 0.0, 0.0, 0.0, 0.0, 0.0, 0.003419, 0.1402, 0.03331, 0.5124, 0.0, 0.0, 0.0, 0.0, 0.06537, 1.121, 0.0, 0.0, 0.0, 0.0, 0.0, 0.0, 0.03217, 0.2802, 0.0, 0.0, 0.1667, 1.12, 0.08373, 0.512, 0.0, 0.0, 0.0, 0.0, 0.0, 0.0, 0.0, 0.0, 0.0, 0.0])
me_cylinder_005.use_remesh_preserve_volume = False
me_cylinder_005.use_remesh_preserve_attributes = False
me_cylinder_005.use_mirror_vertex_groups = False
me_cylinder_005.update()
me_cylinder_003 = bpy.data.meshes.new('Cylinder.003')
me_cylinder_003.from_pydata([(22.82, -26.83, -22.06), (6.775, -30.33, -24.79), (22.82, -27.02, -23.01), (6.775, -29.31, -25.0), (22.82, -27.56, -23.81), (6.775, -28.29, -24.79), (22.82, -28.36, -24.35), (6.775, -27.42, -24.22), (22.82, -29.31, -24.54), (6.775, -26.84, -23.35), (22.82, -30.25, -24.35), (6.775, -26.64, -22.33), (22.82, -31.06, -23.81), (22.82, -31.59, -23.01), (6.775, -27.42, -20.45), (22.82, -31.78, -22.06), (6.775, -28.29, -19.87), (22.82, -31.59, -21.12), (6.775, -29.31, -19.67), (22.82, -31.06, -20.31), (6.775, -30.33, -19.87), (22.82, -30.25, -19.78), (6.775, -31.19, -20.45), (22.82, -29.31, -19.59), (6.775, -31.77, -21.31), (22.82, -28.36, -19.78), (6.775, -31.97, -22.33), (22.82, -27.56, -20.31), (6.775, -31.77, -23.35), (22.82, -27.02, -21.12), (6.775, -31.19, -24.22), (6.775, -26.84, -21.31), (22.71, -26.31, -22.06), (22.71, -28.16, -19.3), (6.754, -27.27, -23.18), (22.71, -26.54, -20.92), (22.71, -31.42, -19.95), (22.71, -27.19, -19.95), (6.754, -27.75, -23.89), (22.71, -29.31, -19.07), (22.71, -32.07, -23.21), (22.71, -30.45, -19.3), (6.754, -28.46, -24.37), (22.71, -32.07, -20.92), (22.71, -29.31, -25.06), (22.71, -32.3, -22.06), (6.754, -29.31, -24.54), (22.71, -31.42, -24.18), (22.71, -26.54, -23.21), (22.71, -30.45, -24.83), (6.754, -30.15, -24.37), (22.71, -28.16, -24.83), (6.754, -27.1, -22.33), (22.71, -27.19, -24.18), (6.754, -30.86, -23.89), (6.754, -31.34, -23.18), (6.754, -31.51, -22.33), (6.754, -31.34, -21.49), (6.754, -30.86, -20.77), (6.754, -30.15, -20.3), (6.754, -29.31, -20.13), (6.754, -28.46, -20.3), (6.754, -27.75, -20.77), (6.754, -27.27, -21.49)], [], [(46, 3, 1, 50), (34, 9, 7, 38), (44, 8, 10, 49), (22, 36, 41, 20), (26, 45, 43, 24), (30, 47, 40, 28), (3, 44, 49, 1), (5, 51, 44, 3), (8, 46, 50, 10), (48, 9, 11, 32), (62, 14, 31, 63), (60, 18, 16, 61), (56, 26, 24, 57), (54, 30, 28, 55), (58, 22, 20, 59), (34, 2, 0, 52), (61, 16, 14, 62), (59, 20, 18, 60), (57, 24, 22, 58), (55, 28, 26, 56), (50, 1, 30, 54), (42, 5, 3, 46), (18, 39, 33, 16), (20, 41, 39, 18), (24, 43, 36, 22), (28, 40, 45, 26), (1, 49, 47, 30), (2, 34, 38, 4), (7, 53, 51, 5), (9, 48, 53, 7), (63, 31, 11, 52), (27, 62, 63, 29), (38, 7, 5, 42), (16, 33, 37, 14), (23, 60, 61, 25), (14, 37, 35, 31), (31, 35, 32, 11), (15, 56, 57, 17), (12, 54, 55, 13), (19, 58, 59, 21), (9, 34, 52, 11), (25, 61, 62, 27), (21, 59, 60, 23), (17, 57, 58, 19), (13, 55, 56, 15), (10, 50, 54, 12), (6, 42, 46, 8), (29, 63, 52, 0), (4, 38, 42, 6), (48, 2, 4, 53), (49, 10, 12, 47), (40, 13, 15, 45), (53, 4, 6, 51), (2, 48, 32, 0), (36, 19, 21, 41), (41, 21, 23, 39), (39, 23, 25, 33), (33, 25, 27, 37), (37, 27, 29, 35), (35, 29, 0, 32), (47, 12, 13, 40), (43, 17, 19, 36), (45, 15, 17, 43), (51, 6, 8, 44)])
_uv = me_cylinder_003.uv_layers.new(name='UVMap')
_uv.uv.foreach_set('vector', [0.3084, 1.136, 0.3117, 1.136, 0.3088, 1.143, 0.306, 1.141, 0.3015, 1.119, 0.3034, 1.116, 0.3088, 1.122, 0.306, 1.123, 0.3081, 1.143, 0.3053, 1.141, 0.3077, 1.136, 0.3111, 1.136, 0.4305, 1.011, 0.4304, 1.111, 0.4173, 1.111, 0.4173, 1.011, 0.4568, 1.011, 0.4567, 1.111, 0.4436, 1.111, 0.4437, 1.011, 0.4831, 1.011, 0.483, 1.111, 0.4699, 1.111, 0.47, 1.011, 0.2989, 1.011, 0.2989, 1.111, 0.2857, 1.111, 0.2858, 1.011, 0.3121, 1.011, 0.312, 1.111, 0.2989, 1.111, 0.2989, 1.011, 0.4565, 1.111, 0.4568, 1.011, 0.47, 1.011, 0.4697, 1.111, 0.3383, 1.111, 0.3384, 1.011, 0.3516, 1.011, 0.3515, 1.111, 0.2835, 1.119, 0.2817, 1.116, 0.2887, 1.113, 0.2894, 1.117, 0.2767, 1.129, 0.2733, 1.129, 0.2763, 1.122, 0.2791, 1.123, 0.2894, 1.148, 0.2887, 1.152, 0.2817, 1.149, 0.2835, 1.146, 0.3015, 1.146, 0.3034, 1.149, 0.2963, 1.152, 0.2957, 1.148, 0.2791, 1.141, 0.2763, 1.143, 0.2733, 1.136, 0.2767, 1.136, 0.4173, 1.011, 0.417, 1.111, 0.4038, 1.111, 0.4041, 1.011, 0.2791, 1.123, 0.2763, 1.122, 0.2817, 1.116, 0.2835, 1.119, 0.2767, 1.136, 0.2733, 1.136, 0.2733, 1.129, 0.2767, 1.129, 0.2835, 1.146, 0.2817, 1.149, 0.2763, 1.143, 0.2791, 1.141, 0.2957, 1.148, 0.2963, 1.152, 0.2887, 1.152, 0.2894, 1.148, 0.306, 1.141, 0.3088, 1.143, 0.3034, 1.149, 0.3015, 1.146, 0.3084, 1.129, 0.3117, 1.129, 0.3117, 1.136, 0.3084, 1.136, 0.4042, 1.011, 0.4041, 1.111, 0.391, 1.111, 0.391, 1.011, 0.4173, 1.011, 0.4173, 1.111, 0.4041, 1.111, 0.4042, 1.011, 0.4437, 1.011, 0.4436, 1.111, 0.4304, 1.111, 0.4305, 1.011, 0.47, 1.011, 0.4699, 1.111, 0.4567, 1.111, 0.4568, 1.011, 0.2858, 1.011, 0.2857, 1.111, 0.2726, 1.111, 0.2726, 1.011, 0.417, 1.111, 0.4173, 1.011, 0.4305, 1.011, 0.4302, 1.111, 0.3253, 1.011, 0.3252, 1.111, 0.312, 1.111, 0.3121, 1.011, 0.3384, 1.011, 0.3383, 1.111, 0.3252, 1.111, 0.3253, 1.011, 0.2894, 1.117, 0.2887, 1.113, 0.2963, 1.113, 0.2957, 1.117, 0.3775, 1.111, 0.3778, 1.011, 0.391, 1.011, 0.3906, 1.111, 0.306, 1.123, 0.3088, 1.122, 0.3117, 1.129, 0.3084, 1.129, 0.391, 1.011, 0.391, 1.111, 0.3778, 1.111, 0.3779, 1.011, 0.3511, 1.111, 0.3514, 1.011, 0.3646, 1.011, 0.3643, 1.111, 0.3779, 1.011, 0.3778, 1.111, 0.3647, 1.111, 0.3647, 1.011, 0.3647, 1.011, 0.3647, 1.111, 0.3515, 1.111, 0.3516, 1.011, 0.2984, 1.111, 0.2987, 1.011, 0.3119, 1.011, 0.3116, 1.111, 0.272, 1.111, 0.2723, 1.011, 0.2855, 1.011, 0.2852, 1.111, 0.3247, 1.111, 0.3251, 1.011, 0.3382, 1.011, 0.3379, 1.111, 0.3034, 1.116, 0.3015, 1.119, 0.2957, 1.117, 0.2963, 1.113, 0.3643, 1.111, 0.3646, 1.011, 0.3778, 1.011, 0.3775, 1.111, 0.3379, 1.111, 0.3382, 1.011, 0.3514, 1.011, 0.3511, 1.111, 0.3116, 1.111, 0.3119, 1.011, 0.3251, 1.011, 0.3247, 1.111, 0.2852, 1.111, 0.2855, 1.011, 0.2987, 1.011, 0.2984, 1.111, 0.4697, 1.111, 0.47, 1.011, 0.4832, 1.011, 0.4829, 1.111, 0.4433, 1.111, 0.4437, 1.011, 0.4568, 1.011, 0.4565, 1.111, 0.3906, 1.111, 0.391, 1.011, 0.4041, 1.011, 0.4038, 1.111, 0.4302, 1.111, 0.4305, 1.011, 0.4437, 1.011, 0.4433, 1.111, 0.288, 1.152, 0.2887, 1.148, 0.295, 1.148, 0.2956, 1.152, 0.3111, 1.136, 0.3077, 1.136, 0.3077, 1.129, 0.3111, 1.129, 0.3081, 1.122, 0.3053, 1.124, 0.3008, 1.119, 0.3027, 1.116, 0.2956, 1.152, 0.295, 1.148, 0.3008, 1.146, 0.3027, 1.149, 0.2887, 1.148, 0.288, 1.152, 0.2809, 1.149, 0.2828, 1.146, 0.288, 1.113, 0.2887, 1.117, 0.2828, 1.119, 0.2809, 1.116, 0.2809, 1.116, 0.2828, 1.119, 0.2784, 1.124, 0.2755, 1.122, 0.2755, 1.122, 0.2784, 1.124, 0.276, 1.129, 0.2726, 1.129, 0.2726, 1.129, 0.276, 1.129, 0.276, 1.136, 0.2726, 1.136, 0.2726, 1.136, 0.276, 1.136, 0.2784, 1.141, 0.2755, 1.143, 0.2755, 1.143, 0.2784, 1.141, 0.2828, 1.146, 0.2809, 1.149, 0.3111, 1.129, 0.3077, 1.129, 0.3053, 1.124, 0.3081, 1.122, 0.2956, 1.113, 0.295, 1.117, 0.2887, 1.117, 0.288, 1.113, 0.3027, 1.116, 0.3008, 1.119, 0.295, 1.117, 0.2956, 1.113, 0.3027, 1.149, 0.3008, 1.146, 0.3053, 1.141, 0.3081, 1.143])
me_cylinder_003.use_remesh_preserve_volume = False
me_cylinder_003.use_remesh_preserve_attributes = False
me_cylinder_003.use_mirror_vertex_groups = False
me_cylinder_003.update()
me_cylinder_004 = bpy.data.meshes.new('Cylinder.004')
me_cylinder_004.from_pydata([(-5.788, -28.31, -14.13), (-6.059, -29.23, -24.48), (-4.393, -28.19, -15.8), (-4.243, -28.17, -22.89), (-3.68, -28.41, -17.85), (-3.211, -27.24, -20.65), (-3.755, -28.95, -19.96), (-3.119, -26.59, -18.1), (-4.609, -29.72, -21.82), (-3.982, -26.32, -15.62), (-6.111, -30.6, -23.13), (-5.668, -26.46, -13.6), (-8.033, -31.46, -23.71), (-10.08, -32.16, -23.45), (-10.4, -27.86, -12.03), (-11.94, -32.61, -22.41), (-12.72, -28.9, -12.72), (-13.34, -32.73, -20.74), (-14.53, -29.97, -14.31), (-14.05, -32.51, -18.69), (-15.57, -30.89, -16.56), (-13.98, -31.97, -16.57), (-15.66, -31.54, -19.11), (-13.12, -31.2, -14.72), (-14.8, -31.82, -21.59), (-11.62, -30.32, -13.4), (-13.11, -31.67, -23.61), (-9.699, -29.46, -12.83), (-10.86, -31.13, -24.87), (-7.651, -28.76, -13.08), (-8.382, -30.27, -25.18), (-7.92, -27.01, -12.33), (-5.145, -27.86, -13.26), (-12.2, -30.29, -12.39), (-4.917, -26.79, -16.13), (-7.397, -28.4, -12.0), (-15.14, -32.94, -18.77), (-9.873, -29.25, -11.69), (-4.203, -27.02, -18.18), (-14.01, -31.36, -13.98), (-10.33, -32.52, -24.54), (-15.04, -32.29, -16.22), (-4.279, -27.56, -20.3), (-14.27, -33.21, -21.25), (-3.72, -29.56, -22.56), (-12.59, -33.06, -23.28), (-5.133, -28.32, -22.15), (-7.859, -31.66, -24.84), (-3.459, -27.71, -15.28), (-5.536, -30.62, -24.15), (-6.635, -29.2, -23.47), (-2.688, -28.63, -20.32), (-6.311, -26.91, -14.46), (-2.596, -27.98, -17.76), (-8.556, -30.06, -24.04), (-10.6, -30.77, -23.79), (-12.47, -31.22, -22.75), (-13.86, -31.34, -21.07), (-14.58, -31.11, -19.02), (-14.5, -30.58, -16.91), (-13.65, -29.81, -15.05), (-12.14, -28.93, -13.74), (-10.22, -28.07, -13.16), (-8.174, -27.36, -13.42), (-8.302, -28.69, -18.74), (-7.779, -30.08, -18.4), (-9.429, -29.35, -19.72), (-8.905, -30.74, -19.39), (-9.355, -28.78, -17.47), (-8.831, -30.17, -17.14), (-10.48, -29.44, -18.46), (-9.958, -30.84, -18.12), (-4.592, -28.21, -15.6), (-5.115, -26.82, -15.94), (-5.639, -28.3, -14.34), (-6.162, -26.91, -14.68), (-12.31, -29.04, -13.94), (-11.78, -30.43, -13.6), (-13.44, -29.7, -14.92), (-12.91, -31.09, -14.58), (-5.344, -28.43, -22.28), (-4.82, -29.83, -21.94), (-6.473, -29.09, -23.26), (-5.949, -30.49, -22.93), (-12.1, -32.62, -22.19), (-12.62, -31.22, -22.52), (-13.14, -32.71, -20.92), (-13.67, -31.31, -21.26)], [], [(46, 3, 1, 50), (34, 9, 7, 38), (44, 8, 10, 49), (22, 36, 41, 20), (26, 45, 43, 24), (30, 47, 40, 28), (3, 44, 49, 1), (5, 51, 44, 3), (73, 34, 2, 72), (48, 9, 11, 32), (62, 14, 31, 63), (60, 18, 16, 61), (56, 26, 24, 57), (54, 30, 28, 55), (58, 22, 20, 59), (82, 50, 10, 83), (61, 16, 14, 62), (59, 20, 18, 60), (57, 24, 22, 58), (55, 28, 26, 56), (50, 1, 30, 54), (42, 5, 3, 46), (18, 39, 33, 16), (20, 41, 39, 18), (24, 43, 36, 22), (28, 40, 45, 26), (1, 49, 47, 30), (2, 34, 38, 4), (7, 53, 51, 5), (9, 48, 53, 7), (63, 31, 11, 52), (27, 62, 63, 29), (38, 7, 5, 42), (16, 33, 37, 14), (75, 68, 69, 74), (14, 37, 35, 31), (31, 35, 32, 11), (76, 61, 25, 77), (12, 54, 55, 13), (19, 58, 59, 21), (9, 34, 52, 11), (25, 61, 62, 27), (21, 59, 60, 23), (17, 57, 58, 19), (13, 55, 56, 15), (10, 50, 54, 12), (6, 42, 46, 8), (29, 63, 52, 0), (4, 38, 42, 6), (48, 2, 4, 53), (49, 10, 12, 47), (40, 13, 15, 45), (53, 4, 6, 51), (2, 48, 32, 0), (36, 19, 21, 41), (41, 21, 23, 39), (39, 23, 25, 33), (33, 25, 27, 37), (37, 27, 29, 35), (35, 29, 0, 32), (47, 12, 13, 40), (43, 17, 19, 36), (45, 15, 17, 43), (51, 6, 8, 44), (85, 66, 67, 84), (80, 64, 65, 81), (87, 57, 17, 86), (78, 70, 71, 79), (79, 71, 69, 77), (81, 65, 67, 83), (84, 67, 71, 86), (74, 69, 65, 72), (65, 69, 71, 67), (64, 73, 72, 65), (66, 82, 83, 67), (52, 75, 74, 0), (68, 76, 77, 69), (56, 85, 84, 15), (46, 80, 81, 8), (70, 87, 86, 71), (60, 78, 79, 23), (23, 79, 77, 25), (8, 81, 83, 10), (15, 84, 86, 17), (0, 74, 72, 2), (80, 46, 50, 82), (80, 82, 66, 64), (78, 76, 68, 70), (78, 60, 61, 76), (75, 73, 64, 68), (34, 73, 75, 52), (85, 87, 70, 66), (85, 56, 57, 87), (68, 64, 66, 70)])
_uv = me_cylinder_004.uv_layers.new(name='UVMap')
_uv.uv.foreach_set('vector', [0.23, 1.12, 0.23, 1.125, 0.2174, 1.125, 0.2173, 1.12, 0.06537, 1.121, 0.06541, 1.127, 0.05274, 1.127, 0.0527, 1.121, 0.2301, 1.134, 0.2302, 1.14, 0.2175, 1.14, 0.2175, 1.134, 0.1541, 1.126, 0.1541, 1.135, 0.1415, 1.135, 0.1414, 1.126, 0.1794, 1.126, 0.1795, 1.135, 0.1668, 1.135, 0.1667, 1.126, 0.2047, 1.125, 0.2048, 1.134, 0.1921, 1.135, 0.192, 1.125, 0.23, 1.125, 0.2301, 1.134, 0.2175, 1.134, 0.2174, 1.125, 0.04006, 1.127, 0.04012, 1.136, 0.02744, 1.136, 0.02738, 1.127, 0.03331, 0.5124, 0.06662, 1.025, 0.0, 0.0, 0.02926, 0.2561, 0.06547, 1.136, 0.06541, 1.127, 0.07808, 1.127, 0.07814, 1.136, 0.1034, 1.121, 0.1034, 1.126, 0.09074, 1.126, 0.0907, 1.121, 0.1287, 1.121, 0.1287, 1.126, 0.1161, 1.126, 0.116, 1.121, 0.1793, 1.12, 0.1794, 1.126, 0.1667, 1.126, 0.1667, 1.12, 0.2046, 1.12, 0.2047, 1.125, 0.192, 1.125, 0.192, 1.12, 0.154, 1.121, 0.1541, 1.126, 0.1414, 1.126, 0.1413, 1.121, 0.1634, 0.7675, 0.2179, 1.023, 0.0, 0.0, 0.03217, 0.2802, 0.116, 1.121, 0.1161, 1.126, 0.1034, 1.126, 0.1034, 1.121, 0.1413, 1.121, 0.1414, 1.126, 0.1287, 1.126, 0.1287, 1.121, 0.1667, 1.12, 0.1667, 1.126, 0.1541, 1.126, 0.154, 1.121, 0.192, 1.12, 0.192, 1.125, 0.1794, 1.126, 0.1793, 1.12, 0.2173, 1.12, 0.2174, 1.125, 0.2047, 1.125, 0.2046, 1.12, 0.04002, 1.121, 0.04006, 1.127, 0.02738, 1.127, 0.02735, 1.122, 0.1287, 1.126, 0.1288, 1.135, 0.1161, 1.135, 0.1161, 1.126, 0.1414, 1.126, 0.1415, 1.135, 0.1288, 1.135, 0.1287, 1.126, 0.1667, 1.126, 0.1668, 1.135, 0.1541, 1.135, 0.1541, 1.126, 0.192, 1.125, 0.1921, 1.135, 0.1795, 1.135, 0.1794, 1.126, 0.2174, 1.125, 0.2175, 1.134, 0.2048, 1.134, 0.2047, 1.125, 0.06662, 1.025, 0.06537, 1.121, 0.0527, 1.121, 0.05401, 1.025, 0.05274, 1.127, 0.0528, 1.136, 0.04012, 1.136, 0.04006, 1.127, 0.06541, 1.127, 0.06547, 1.136, 0.0528, 1.136, 0.05274, 1.127, 0.0907, 1.121, 0.09074, 1.126, 0.07808, 1.127, 0.07803, 1.121, 0.1044, 1.025, 0.1034, 1.121, 0.0907, 1.121, 0.09183, 1.025, 0.0527, 1.121, 0.05274, 1.127, 0.04006, 1.127, 0.04002, 1.121, 0.1161, 1.126, 0.1161, 1.135, 0.1035, 1.135, 0.1034, 1.126, 0.003419, 0.1402, 0.006837, 0.2804, 0.0, 0.0, 0.03902, 0.5606, 0.1034, 1.126, 0.1035, 1.135, 0.09081, 1.136, 0.09074, 1.126, 0.09074, 1.126, 0.09081, 1.136, 0.07814, 1.136, 0.07808, 1.127, 0.1024, 0.8964, 0.117, 1.024, 0.0, 0.0, 0.003419, 0.1402, 0.2053, 1.024, 0.2046, 1.12, 0.192, 1.12, 0.1927, 1.024, 0.1548, 1.024, 0.154, 1.121, 0.1413, 1.121, 0.1422, 1.024, 0.06541, 1.127, 0.06537, 1.121, 0.07803, 1.121, 0.07808, 1.127, 0.117, 1.024, 0.116, 1.121, 0.1034, 1.121, 0.1044, 1.025, 0.1422, 1.024, 0.1413, 1.121, 0.1287, 1.121, 0.1296, 1.024, 0.1675, 1.024, 0.1667, 1.12, 0.154, 1.121, 0.1548, 1.024, 0.1927, 1.024, 0.192, 1.12, 0.1793, 1.12, 0.1801, 1.024, 0.2179, 1.023, 0.2173, 1.12, 0.2046, 1.12, 0.2053, 1.024, 0.04141, 1.025, 0.04002, 1.121, 0.02735, 1.122, 0.0288, 1.025, 0.09183, 1.025, 0.0907, 1.121, 0.07803, 1.121, 0.07922, 1.025, 0.05401, 1.025, 0.0527, 1.121, 0.04002, 1.121, 0.04141, 1.025, 0.06547, 1.136, 0.06551, 1.141, 0.05283, 1.142, 0.0528, 1.136, 0.2175, 1.134, 0.2175, 1.14, 0.2049, 1.14, 0.2048, 1.134, 0.1921, 1.135, 0.1922, 1.14, 0.1795, 1.14, 0.1795, 1.135, 0.0528, 1.136, 0.05283, 1.142, 0.04015, 1.142, 0.04012, 1.136, 0.06551, 1.141, 0.06547, 1.136, 0.07814, 1.136, 0.07818, 1.141, 0.1541, 1.135, 0.1542, 1.141, 0.1415, 1.141, 0.1415, 1.135, 0.1415, 1.135, 0.1415, 1.141, 0.1289, 1.141, 0.1288, 1.135, 0.1288, 1.135, 0.1289, 1.141, 0.1162, 1.141, 0.1161, 1.135, 0.1161, 1.135, 0.1162, 1.141, 0.1035, 1.141, 0.1035, 1.135, 0.1035, 1.135, 0.1035, 1.141, 0.09085, 1.141, 0.09081, 1.136, 0.09081, 1.136, 0.09085, 1.141, 0.07818, 1.141, 0.07814, 1.136, 0.2048, 1.134, 0.2049, 1.14, 0.1922, 1.14, 0.1921, 1.135, 0.1668, 1.135, 0.1669, 1.141, 0.1542, 1.141, 0.1541, 1.135, 0.1795, 1.135, 0.1795, 1.14, 0.1669, 1.141, 0.1668, 1.135, 0.04012, 1.136, 0.04015, 1.142, 0.02747, 1.142, 0.02744, 1.136, 0.03217, 0.2802, 0.06434, 0.5604, 0.0, 0.0, 0.08966, 0.5602, 0.02926, 0.2561, 0.05852, 0.5122, 0.01367, 0.5608, 0.02051, 0.8412, 0.08373, 0.512, 0.1675, 1.024, 0.0, 0.0, 0.02723, 0.1279, 0.02723, 0.1279, 0.05447, 0.2558, 0.09651, 0.8406, 0.1126, 0.9808, 0.04825, 0.4203, 0.0, 0.0, 0.0, 0.0, 0.06443, 0.5705, 0.006837, 0.2804, 0.0, 0.0, 0.0, 0.0, 0.1151, 0.5699, 0.0, 0.0, 0.0, 0.0, 0.0, 0.0, 0.08977, 0.5702, 0.0, 0.0, 0.0, 0.0, 0.0, 0.0, 0.03909, 0.5707, 0.0, 0.0, 0.0, 0.0, 0.0, 0.0, 0.0, 0.0, 0.0, 0.0, 0.03331, 0.5124, 0.02926, 0.2561, 0.05852, 0.5122, 0.1089, 0.5117, 0.1634, 0.7675, 0.03217, 0.2802, 0.06434, 0.5604, 0.0, 0.0, 0.003419, 0.1402, 0.03902, 0.5606, 0.07803, 1.121, 0.08778, 0.7683, 0.1024, 0.8964, 0.003419, 0.1402, 0.006837, 0.2804, 0.0, 0.0, 0.03217, 0.2802, 0.08966, 0.5602, 0.1793, 1.12, 0.0, 0.0, 0.02926, 0.2561, 0.02051, 0.8412, 0.02735, 1.122, 0.0, 0.0, 0.08373, 0.512, 0.02723, 0.1279, 0.05447, 0.2558, 0.0, 0.0, 0.02723, 0.1279, 0.1126, 0.9808, 0.1287, 1.121, 0.09651, 0.8406, 0.04825, 0.4203, 0.06443, 0.5705, 0.1289, 1.141, 0.01367, 0.5608, 0.006837, 0.2804, 0.1151, 0.5699, 0.2302, 1.14, 0.0, 0.0, 0.0, 0.0, 0.08977, 0.5702, 0.1795, 1.14, 0.0, 0.0, 0.0, 0.0, 0.03909, 0.5707, 0.07818, 1.141, 0.0, 0.0, 0.2173, 1.12, 0.1634, 0.7675, 0.0, 0.0, 0.0, 0.0, 0.1089, 0.5117, 0.0, 0.0, 0.02926, 0.2561, 0.0, 0.0, 0.08778, 0.7683, 0.0, 0.0, 0.02723, 0.1279, 0.0, 0.0, 0.116, 1.121, 0.1024, 0.8964, 0.0, 0.0, 0.0, 0.0, 0.0, 0.0, 0.0, 0.0, 0.003419, 0.1402, 0.03331, 0.5124, 0.0, 0.0, 0.0, 0.0, 0.06537, 1.121, 0.0, 0.0, 0.0, 0.0, 0.0, 0.0, 0.03217, 0.2802, 0.0, 0.0, 0.1667, 1.12, 0.08373, 0.512, 0.0, 0.0, 0.0, 0.0, 0.0, 0.0, 0.0, 0.0, 0.0, 0.0])
me_cylinder_004.use_remesh_preserve_volume = False
me_cylinder_004.use_remesh_preserve_attributes = False
me_cylinder_004.use_mirror_vertex_groups = False
me_cylinder_004.update()
arm_armature = bpy.data.armatures.new('Armature')  # bones are not reproduced

# ---- objects
ob_armature = bpy.data.objects.new('Armature', arm_armature)
ob_roof = bpy.data.objects.new('roof', me_workshop_001)
ob_tube1 = bpy.data.objects.new('tube1', me_cylinder)
ob_tube2 = bpy.data.objects.new('tube2', me_cylinder_001)
ob_door_right = bpy.data.objects.new('door_right', me_cube_004)
ob_door_left = bpy.data.objects.new('door_left', me_cube_001)
ob_gearwheel = bpy.data.objects.new('gearwheel', me_cylinder_005)
ob_tube3 = bpy.data.objects.new('tube3', me_cylinder_003)
ob_wheel = bpy.data.objects.new('wheel', me_cylinder_004)

# ---- transforms, parenting, visibility, modifiers, constraints
ob_armature.location = (0.0, 0.0, 0.0)
ob_armature.lineart.crease_threshold = 0.0
ob_roof.parent = ob_armature
ob_roof.location = (0.0, 0.0, 0.0)
ob_roof.lineart.crease_threshold = 0.0
_vg = ob_roof.vertex_groups.new(name='main')
_vg.add([0, 1, 2, 3, 4, 5, 6, 7, 8, 9, 10, 11, 12, 13, 14, 15, 16, 17, 18, 19, 20, 21, 22, 23, 24, 25, 26, 27, 28, 29, 30, 31, 32, 33, 34, 35, 36, 37, 38, 39, 40, 41, 42, 43, 44, 45, 46, 47, 48, 49, 50, 51, 52, 53, 54, 55], 1.0, 'REPLACE')
_vg = ob_roof.vertex_groups.new(name='Bone.001')
_vg = ob_roof.vertex_groups.new(name='Bone.002')
_vg = ob_roof.vertex_groups.new(name='Bone.005')
_vg = ob_roof.vertex_groups.new(name='Bone.003')
_vg = ob_roof.vertex_groups.new(name='Door_Left')
_vg = ob_roof.vertex_groups.new(name='Door_Right')
_vg = ob_roof.vertex_groups.new(name='chimney_large')
_vg = ob_roof.vertex_groups.new(name='chimney_small')
_m = ob_roof.modifiers.new('Armature', 'ARMATURE')
_m.object = ob_armature
ob_tube1.parent = ob_armature
ob_tube1.location = (0.0, 0.0, 0.0)
ob_tube1.lineart.crease_threshold = 0.0
_vg = ob_tube1.vertex_groups.new(name='main')
_vg = ob_tube1.vertex_groups.new(name='Bone.001')
_vg = ob_tube1.vertex_groups.new(name='Bone.002')
_vg = ob_tube1.vertex_groups.new(name='Bone.005')
_vg = ob_tube1.vertex_groups.new(name='Bone.003')
_vg = ob_tube1.vertex_groups.new(name='Door_Left')
_vg = ob_tube1.vertex_groups.new(name='Door_Right')
_vg = ob_tube1.vertex_groups.new(name='chimney_large')
_vg.add([0, 1, 2, 3, 4, 5, 6, 7, 8, 9, 10, 11, 12, 13, 14, 15, 16, 17, 18, 19, 20, 21, 22, 23, 24, 25, 26, 27, 28, 29, 30, 31, 32, 33, 34, 35, 36, 37, 38, 39, 40, 41, 42, 43, 44, 45, 46, 47, 48, 49, 50, 51, 52, 53, 54, 55, 56, 57, 58, 59, 60, 61, 62, 63, 64, 65, 66, 67, 68, 69, 70, 71, 72, 73, 74, 75, 76, 77, 78, 79, 80, 81, 82, 83, 84, 85, 86, 87, 88, 89, 90, 91, 92, 93, 94, 95], 1.0, 'REPLACE')
_vg = ob_tube1.vertex_groups.new(name='chimney_small')
_m = ob_tube1.modifiers.new('Armature', 'ARMATURE')
_m.object = ob_armature
ob_tube2.parent = ob_armature
ob_tube2.location = (0.0, 0.0, 0.0)
ob_tube2.lineart.crease_threshold = 0.0
_vg = ob_tube2.vertex_groups.new(name='main')
_vg = ob_tube2.vertex_groups.new(name='Bone.001')
_vg = ob_tube2.vertex_groups.new(name='Bone.002')
_vg = ob_tube2.vertex_groups.new(name='Bone.005')
_vg = ob_tube2.vertex_groups.new(name='Bone.003')
_vg = ob_tube2.vertex_groups.new(name='Door_Left')
_vg = ob_tube2.vertex_groups.new(name='Door_Right')
_vg = ob_tube2.vertex_groups.new(name='chimney_large')
_vg = ob_tube2.vertex_groups.new(name='chimney_small')
_vg.add([0, 1, 2, 3, 4, 5, 6, 7, 8, 9, 10, 11, 12, 13, 14, 15, 16, 17, 18, 19, 20, 21, 22, 23, 24, 25, 26, 27, 28, 29, 30, 31, 32, 33, 34, 35, 36, 37, 38, 39, 40, 41, 42, 43, 44, 45, 46, 47, 48, 49, 50, 51, 52, 53, 54, 55, 56, 57, 58, 59, 60, 61, 62, 63, 64, 65, 66, 67, 68, 69, 70, 71, 72, 73, 74, 75, 76, 77, 78, 79, 80, 81, 82, 83, 84, 85, 86, 87, 88, 89, 90, 91, 92, 93, 94, 95], 1.0, 'REPLACE')
_m = ob_tube2.modifiers.new('Armature', 'ARMATURE')
_m.object = ob_armature
ob_door_right.parent = ob_armature
ob_door_right.location = (0.0, 0.0, 0.0)
ob_door_right.lineart.crease_threshold = 0.0
_vg = ob_door_right.vertex_groups.new(name='main')
_vg = ob_door_right.vertex_groups.new(name='Bone.001')
_vg = ob_door_right.vertex_groups.new(name='Bone.002')
_vg = ob_door_right.vertex_groups.new(name='Bone.005')
_vg = ob_door_right.vertex_groups.new(name='Bone.003')
_vg = ob_door_right.vertex_groups.new(name='Door_Left')
_vg = ob_door_right.vertex_groups.new(name='Door_Right')
_vg.add([0, 1, 2, 3, 4, 5, 6, 7, 8, 9, 10, 11, 12, 13, 14, 15], 1.0, 'REPLACE')
_vg = ob_door_right.vertex_groups.new(name='chimney_large')
_vg = ob_door_right.vertex_groups.new(name='chimney_small')
_m = ob_door_right.modifiers.new('Armature', 'ARMATURE')
_m.object = ob_armature
ob_door_left.parent = ob_armature
ob_door_left.location = (0.0, 0.0, 0.0)
ob_door_left.lineart.crease_threshold = 0.0
_vg = ob_door_left.vertex_groups.new(name='main')
_vg = ob_door_left.vertex_groups.new(name='Bone.001')
_vg = ob_door_left.vertex_groups.new(name='Bone.002')
_vg = ob_door_left.vertex_groups.new(name='Bone.005')
_vg = ob_door_left.vertex_groups.new(name='Bone.003')
_vg = ob_door_left.vertex_groups.new(name='Door_Left')
_vg.add([0, 1, 2, 3, 4, 5, 6, 7, 8, 9, 10, 11, 12, 13, 14, 15], 1.0, 'REPLACE')
_vg = ob_door_left.vertex_groups.new(name='Door_Right')
_vg = ob_door_left.vertex_groups.new(name='chimney_large')
_vg = ob_door_left.vertex_groups.new(name='chimney_small')
_m = ob_door_left.modifiers.new('Armature', 'ARMATURE')
_m.object = ob_armature
ob_gearwheel.parent = ob_armature
ob_gearwheel.location = (0.0, 0.0, 0.0)
ob_gearwheel.lineart.crease_threshold = 0.0
_vg = ob_gearwheel.vertex_groups.new(name='main')
_vg = ob_gearwheel.vertex_groups.new(name='Bone.001')
_vg = ob_gearwheel.vertex_groups.new(name='Bone.002')
_vg = ob_gearwheel.vertex_groups.new(name='Bone.005')
_vg = ob_gearwheel.vertex_groups.new(name='Bone.003')
_vg = ob_gearwheel.vertex_groups.new(name='Door_Left')
_vg = ob_gearwheel.vertex_groups.new(name='Door_Right')
_vg = ob_gearwheel.vertex_groups.new(name='chimney_large')
_vg = ob_gearwheel.vertex_groups.new(name='chimney_small')
_vg = ob_gearwheel.vertex_groups.new(name='gear')
_vg.add([0, 1, 2, 3, 4, 5, 6, 7, 8, 9, 10, 11, 12, 13, 14, 15, 16, 17, 18, 19, 20, 21, 22, 23, 24, 25, 26, 27, 28, 29, 30, 31, 32, 33, 34, 35, 36, 37, 38, 39, 40, 41, 42, 43, 44, 45, 46, 47, 48, 49, 50, 51, 52, 53, 54, 55, 56, 57, 58, 59, 60, 61, 62, 63, 64, 65, 66, 67, 68, 69, 70, 71, 72, 73, 74, 75, 76, 77, 78, 79, 80, 81, 82, 83, 84, 85, 86, 87], 1.0, 'REPLACE')
_m = ob_gearwheel.modifiers.new('Armature', 'ARMATURE')
_m.object = ob_armature
ob_tube3.parent = ob_armature
ob_tube3.location = (0.0, 0.0, 0.0)
ob_tube3.lineart.crease_threshold = 0.0
_vg = ob_tube3.vertex_groups.new(name='main')
_vg.add([0, 1, 2, 3, 4, 5, 6, 7, 8, 9, 10, 11, 12, 13, 14, 15, 16, 17, 18, 19, 20, 21, 22, 23, 24, 25, 26, 27, 28, 29, 30, 31, 32, 33, 34, 35, 36, 37, 38, 39, 40, 41, 42, 43, 44, 45, 46, 47, 48, 49, 50, 51, 52, 53, 54, 55, 56, 57, 58, 59, 60, 61, 62, 63], 1.0, 'REPLACE')
_vg = ob_tube3.vertex_groups.new(name='Bone.001')
_vg = ob_tube3.vertex_groups.new(name='Bone.002')
_vg = ob_tube3.vertex_groups.new(name='Bone.005')
_vg = ob_tube3.vertex_groups.new(name='Bone.003')
_vg = ob_tube3.vertex_groups.new(name='Door_Left')
_vg = ob_tube3.vertex_groups.new(name='Door_Right')
_vg = ob_tube3.vertex_groups.new(name='chimney_large')
_vg = ob_tube3.vertex_groups.new(name='chimney_small')
_m = ob_tube3.modifiers.new('Armature', 'ARMATURE')
_m.object = ob_armature
ob_wheel.parent = ob_armature
ob_wheel.location = (0.0, 0.0, 0.0)
ob_wheel.lineart.crease_threshold = 0.0
_vg = ob_wheel.vertex_groups.new(name='main')
_vg.add([0, 1, 2, 3, 4, 5, 6, 7, 8, 9, 10, 11, 12, 13, 14, 15, 16, 17, 18, 19, 20, 21, 22, 23, 24, 25, 26, 27, 28, 29, 30, 31, 32, 33, 34, 35, 36, 37, 38, 39, 40, 41, 42, 43, 44, 45, 46, 47, 48, 49, 50, 51, 52, 53, 54, 55, 56, 57, 58, 59, 60, 61, 62, 63, 64, 65, 66, 67, 68, 69, 70, 71, 72, 73, 74, 75, 76, 77, 78, 79, 80, 81, 82, 83, 84, 85, 86, 87], 1.0, 'REPLACE')
_vg = ob_wheel.vertex_groups.new(name='Bone.001')
_vg = ob_wheel.vertex_groups.new(name='Bone.002')
_vg = ob_wheel.vertex_groups.new(name='Bone.005')
_vg = ob_wheel.vertex_groups.new(name='Bone.003')
_vg = ob_wheel.vertex_groups.new(name='Door_Left')
_vg = ob_wheel.vertex_groups.new(name='Door_Right')
_vg = ob_wheel.vertex_groups.new(name='chimney_large')
_vg = ob_wheel.vertex_groups.new(name='chimney_small')
_m = ob_wheel.modifiers.new('Armature', 'ARMATURE')
_m.object = ob_armature

# ---- collection membership
col_collection_1.objects.link(ob_armature)
col_collection_1.objects.link(ob_roof)
col_collection_1.objects.link(ob_tube1)
col_collection_1.objects.link(ob_tube2)
col_collection_1.objects.link(ob_door_right)
col_collection_1.objects.link(ob_door_left)
col_collection_1.objects.link(ob_gearwheel)
col_collection_1.objects.link(ob_tube3)
col_collection_1.objects.link(ob_wheel)

# ---- scene / render settings (as saved in the file)
scene.frame_start = 1; scene.frame_end = 250; scene.frame_set(0)
scene.render.engine = 'BLENDER_EEVEE_NEXT'
scene.render.image_settings.color_mode = 'RGB'
scene.render.image_settings.compression = 90
scene.render.resolution_percentage = 50
scene.render.dither_intensity = 0.0
scene.render.bake_margin = 2
scene.render.bake_bias = 0.0
scene.cycles.use_denoising = False
scene.cycles.samples = 10
scene.cycles.sampling_pattern = 'TABULATED_SOBOL'
scene.cycles.light_sampling_threshold = 0.0
scene.cycles.use_adaptive_sampling = False
scene.cycles.use_light_tree = False
scene.cycles.blur_glossy = 0.0
scene.cycles.volume_bounces = 1
scene.cycles.pixel_filter_type = 'GAUSSIAN'
scene.cycles.sample_clamp_indirect = 0.0
scene.view_settings.view_transform = 'Standard'
bpy.context.view_layer.update()

# ---- added for rendering (the .blend has no active camera and no usable light): camera, sun
cam_auto = bpy.data.cameras.new('AutoCamera')
cam_auto.lens = 50.0
cam_auto.sensor_width = 36.0
cam_auto.clip_end = 1460.32
ob_auto_camera = bpy.data.objects.new('AutoCamera', cam_auto)
scene.collection.objects.link(ob_auto_camera)
ob_auto_camera.location = (83.0521, -102.706, 65.3234)
ob_auto_camera.rotation_euler = (1.09748, -7.21219e-08, 0.694738)
scene.camera = ob_auto_camera
light_auto_sun = bpy.data.lights.new('AutoSun', 'SUN')
light_auto_sun.energy = 3.0
light_auto_sun.angle = 0.0523599
ob_auto_sun = bpy.data.objects.new('AutoSun', light_auto_sun)
scene.collection.objects.link(ob_auto_sun)
ob_auto_sun.rotation_euler = (0.872665, 0.174533, 0.523599)
bpy.context.view_layer.update()
